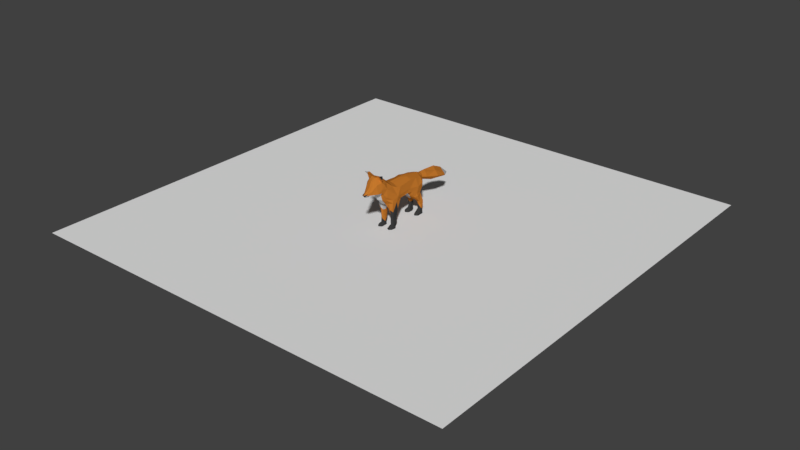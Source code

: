 # Source: Animation1.blend  (saved by Blender 2.79.0; exported with 4.5.12 LTS)
import bpy
from mathutils import Matrix  # noqa: F401  (used for matrix-valued properties, if any)

bpy.ops.wm.read_factory_settings(use_empty=True)
scene = bpy.context.scene
scene.name = 'Scene'

# ---- collections
col_collection_1 = bpy.data.collections.new('Collection 1'); scene.collection.children.link(col_collection_1)

# ---- images (referenced by path relative to the original .blend; pixels are not part of the script)
import os
ASSET_DIR = os.environ.get("B2B_ASSET_DIR", "")  # directory of the original .blend (textures are referenced by path, not embedded)
HERE = os.path.dirname(os.path.abspath(__file__))  # packed textures are extracted next to this script under _unpacked/

def load_image(name, relpath, width, height, colorspace="sRGB"):
    """Load a texture the original file referenced (path relative to the .blend, or extracted next to this script)."""
    p = next((c for c in (os.path.join(HERE, relpath), os.path.join(ASSET_DIR, relpath)) if relpath and os.path.exists(c)), "")
    if p:
        img = bpy.data.images.load(p, check_existing=True)
        img.name = name
    else:  # same state as the original file: an image datablock whose file is absent (Cycles renders it pink)
        img = bpy.data.images.new(name, width, height)
        img.source = "FILE"
        img.filepath = "//" + (relpath or name)
    img.colorspace_settings.name = colorspace
    return img
img_fox_ao = load_image('Fox_AO', 'Fox_AO.png', 1024, 1024, 'sRGB')

# ---- materials (node trees are filled in below, after node groups)
mat_orange__base = bpy.data.materials.new('Orange (base)')
mat_orange__base.alpha_threshold = 0.0
mat_orange__base.roughness = 0.5
mat_white = bpy.data.materials.new('White')
mat_white.alpha_threshold = 0.0
mat_white.roughness = 0.5
mat_black = bpy.data.materials.new('Black')
mat_black.alpha_threshold = 0.0
mat_black.roughness = 0.5

# ---- material node trees
mat_orange__base.use_nodes = True; mat_orange__base.node_tree.nodes.clear()
_N = mat_orange__base.node_tree.nodes; _L = mat_orange__base.node_tree.links
n0 = _N.new('ShaderNodeOutputMaterial'); n0.name = 'Material Output'; n0.location = (300, 300)
n1 = _N.new('ShaderNodeBsdfPrincipled'); n1.name = 'Principled BSDF'; n1.location = (40, 351)
n1.width = 150
n1.subsurface_method = 'BURLEY'
n1.inputs[0].default_value = (0.5277, 0.1781, 0.02439, 1.0)
n1.inputs[2].default_value = 1.0
n1.inputs[3].default_value = 1.45
n1.inputs[9].default_value = (1.0, 1.0, 1.0)
n1.inputs[13].default_value = 0.0
n2 = _N.new('ShaderNodeTexImage'); n2.name = 'Image Texture'; n2.location = (317, 75)
n2.width = 140
n2.image = img_fox_ao
_L.new(n1.outputs[0], n0.inputs[0])
n0.is_active_output = True
mat_white.use_nodes = True; mat_white.node_tree.nodes.clear()
_N = mat_white.node_tree.nodes; _L = mat_white.node_tree.links
n0 = _N.new('ShaderNodeOutputMaterial'); n0.name = 'Material Output'; n0.location = (300, 300)
n1 = _N.new('ShaderNodeBsdfPrincipled'); n1.name = 'Principled BSDF'; n1.location = (40, 351)
n1.width = 150
n1.subsurface_method = 'BURLEY'
n1.inputs[0].default_value = (0.5262, 0.5262, 0.5262, 1.0)
n1.inputs[2].default_value = 1.0
n1.inputs[3].default_value = 1.45
n1.inputs[9].default_value = (1.0, 1.0, 1.0)
n1.inputs[13].default_value = 0.0
n2 = _N.new('ShaderNodeTexImage'); n2.name = 'Image Texture'; n2.location = (317, 75)
n2.width = 140
n2.image = img_fox_ao
_L.new(n1.outputs[0], n0.inputs[0])
n0.is_active_output = True
mat_black.use_nodes = True; mat_black.node_tree.nodes.clear()
_N = mat_black.node_tree.nodes; _L = mat_black.node_tree.links
n0 = _N.new('ShaderNodeOutputMaterial'); n0.name = 'Material Output'; n0.location = (300, 300)
n1 = _N.new('ShaderNodeBsdfPrincipled'); n1.name = 'Principled BSDF'; n1.location = (40, 351)
n1.width = 150
n1.subsurface_method = 'BURLEY'
n1.inputs[0].default_value = (0.04038, 0.04038, 0.04038, 1.0)
n1.inputs[2].default_value = 1.0
n1.inputs[3].default_value = 1.45
n1.inputs[9].default_value = (1.0, 1.0, 1.0)
n1.inputs[13].default_value = 0.0
n2 = _N.new('ShaderNodeTexImage'); n2.name = 'Image Texture'; n2.location = (317, 75)
n2.width = 140
n2.image = img_fox_ao
_L.new(n1.outputs[0], n0.inputs[0])
n0.is_active_output = True

# ---- world
world_world = bpy.data.worlds.new('World'); scene.world = world_world
world_world.color = (0.05088, 0.05088, 0.05088)
world_world.use_sun_shadow = False
world_world.sun_shadow_jitter_overblur = 0.0
world_world.cycles.sampling_method = 'MANUAL'

# ---- meshes
me_plane = bpy.data.meshes.new('Plane')
me_plane.from_pydata([(-1.0, -1.0, 0.0), (1.0, -1.0, 0.0), (-1.0, 1.0, 0.0), (1.0, 1.0, 0.0)], [], [(0, 1, 3, 2)])
me_plane.use_remesh_preserve_volume = False
me_plane.use_remesh_preserve_attributes = False
me_plane.use_mirror_vertex_groups = False
me_plane.update()
me_cube_005 = bpy.data.meshes.new('Cube.005')
me_cube_005.from_pydata([(0.8001, -2.025, 2.164), (0.8341, -1.44, 4.078), (0.7392, 0.5436, 4.093), (0.6139, 2.092, 3.863), (0.4211, 2.608, 2.927), (0.4126, 2.526, 3.67), (0.3608, 3.256, 3.765), (0.3353, 2.793, 3.456), (0.7247, -1.963, 4.343), (0.5437, -2.765, 3.246), (0.577, -2.615, 4.882), (0.8025, 0.09124, 2.924), (0.8897, -1.006, 4.04), (0.7651, -1.269, 1.852), (0.4391, 4.605, 3.531), (0.4836, 4.58, 2.806), (0.5158, 5.855, 2.847), (0.2247, 0.4917, 2.571), (0.3087, 0.5167, 4.316), (0.2307, -2.4, 2.613), (0.3078, 2.268, 2.728), (0.04107, 2.297, 4.073), (0.1926, 2.607, 3.852), (-0.01596, 3.23, 3.003), (0.3484, -1.369, 4.287), (0.2568, -1.077, 2.375), (0.8433, 0.4036, 3.3), (0.836, 2.192, 3.308), (0.4548, 3.252, 3.349), (0.8103, -2.75, 4.395), (0.8891, -0.9354, 3.249), (0.6991, 4.717, 3.031), (0.8493, -2.066, 2.683), (0.3222, -2.093, 2.12), (0.7696, -0.871, 2.812), (0.3528, -1.227, 2.056), (0.7857, 0.8567, 2.445), (0.761, 1.934, 2.363), (0.8094, 0.6914, 2.822), (0.2308, 1.007, 2.09), (0.2047, 1.991, 2.257), (0.7793, 1.037, 2.163), (0.7492, 1.921, 1.454), (0.3645, 1.594, 1.637), (0.7392, 2.391, 1.095), (0.4374, 2.411, 1.079), (0.7216, 2.034, 1.045), (0.4483, 2.022, 0.9949), (0.1453, -3.521, 3.943), (0.5829, -3.92, 5.024), (0.6481, -3.797, 4.151), (0.1311, -3.216, 5.589), (0.3327, -4.39, 4.193), (0.01786, -4.099, 4.025), (0.2297, -3.977, 5.272), (0.2645, -4.208, 4.787), (0.4707, -2.854, 5.221), (0.7863, -3.107, 4.89), (0.7356, -1.888, 1.706), (0.4397, -1.894, 1.43), (0.4339, -1.364, 1.581), (0.7147, -1.84, 1.074), (0.7047, -1.387, 1.076), (0.4417, -1.392, 0.6825), (0.4278, -1.873, 0.3262), (0.7301, -1.828, 0.2853), (0.7178, -1.521, 0.2671), (0.8131, -2.179, 0.0912), (0.4378, -1.516, 0.3361), (0.2956, -2.213, 0.06491), (0.2963, -1.579, 0.1245), (0.5471, -1.986, 0.4064), (0.5977, -2.393, 0.1039), (0.5856, -1.317, 0.4241), (0.5962, -1.439, 0.2017), (0.7804, 2.048, 0.714), (0.432, 1.988, 0.5714), (0.4519, 2.312, 0.4332), (0.7244, 1.881, 0.3115), (0.7284, 2.307, 0.539), (0.7885, 1.664, 0.2164), (0.351, 2.345, 0.1653), (0.3096, 1.61, 0.06866), (0.8137, 1.609, 0.0668), (0.5657, 1.932, 0.628), (0.5531, 1.696, 0.3788), (0.5649, 1.374, 0.09337), (0.5687, 2.425, 0.5114), (0.5623, 2.428, 0.1848), (0.5753, 1.957, 1.021), (0.5767, 2.453, 1.09), (0.8032, 2.272, 0.09791), (0.3023, 2.071, 0.06188), (0.842, -1.687, 0.06247), (0.9548, -1.445, 3.198), (0.8582, -1.507, 2.665), (0.7449, -1.382, 0.6201), (0.1921, -1.717, 2.357), (0.3775, -1.649, 1.625), (0.3345, -1.637, 1.06), (0.3865, -1.668, 0.3997), (0.2818, -1.836, 0.2595), (0.6848, 1.352, 3.982), (0.9283, 1.506, 3.145), (0.8638, 1.339, 2.429), (0.7793, 1.892, 1.716), (0.9046, 1.446, 2.141), (0.731, 2.207, 1.082), (0.7613, 2.134, 0.3302), (0.205, 1.362, 2.348), (0.2017, 1.443, 2.727), (0.224, 1.471, 2.064), (0.3214, 2.114, 1.517), (0.3977, 2.107, 0.5046), (0.3633, 1.711, 0.2571), (0.3959, 2.236, 1.022), (0.3631, 2.395, 1.38), (0.3864, 1.932, 1.325), (0.7814, 2.323, 1.424), (0.5126, 2.315, 2.775), (0.5897, 2.415, 1.407), (0.4564, 2.101, 2.096), (0.4617, 2.09, 2.378), (0.4014, -3.506, 5.648), (0.1931, -3.616, 5.612), (0.3954, -3.158, 5.485), (0.817, -3.503, 5.5), (0.5112, -3.561, 5.778), (0.855, -1.989, 2.997), (0.7594, 2.249, 2.879), (0.7584, -2.74, 3.533), (0.6562, -3.097, 3.856), (0.5031, 5.985, 2.575), (0.7454, -3.383, 4.489), (0.3691, -4.362, 4.465), (0.2121, -4.661, 4.38), (0.768, -3.36, 5.807), (0.7255, -3.384, 5.162), (0.919, -3.495, 5.608), (0.842, -3.704, 5.928), (0.4537, 0.5327, 2.647), (0.4244, 0.03797, 2.902), (0.5163, -0.8902, 2.595), (0.5759, -1.123, 2.085), (0.4745, 0.7947, 2.285), (0.5822, 1.862, 1.408), (0.5797, -1.313, 1.354), (0.5151, -2.215, 2.651), (0.3987, -2.989, 3.209), (0.4056, -3.182, 3.788), (0.5597, -2.114, 1.958), (0.6933, -3.376, 4.113), (0.1851, -4.927, 4.257), (0.5744, -1.933, 1.091), (0.2428, 2.765, 3.748), (0.327, 2.778, 3.531), (-0.8051, -2.023, 2.128), (-0.8037, -1.441, 4.058), (-0.747, 0.6191, 4.132), (-0.6033, 2.144, 3.828), (-0.4137, 2.585, 2.913), (-0.2941, 3.343, 3.684), (-0.7176, -1.965, 4.338), (-0.5869, -2.625, 4.798), (-0.7806, -0.0504, 4.036), (-0.9154, -1.072, 4.064), (-0.7539, -1.283, 1.767), (-0.4295, 4.618, 3.515), (-0.4796, 4.59, 2.809), (-0.3141, 5.769, 3.071), (-0.2904, 5.785, 2.513), (-0.2497, 0.5216, 2.625), (-0.2903, 0.4791, 4.329), (-0.2408, -2.421, 2.585), (-0.324, -1.5, 4.358), (-0.3091, 2.263, 2.736), (-0.2475, 2.185, 4.026), (-0.2436, -2.564, 5.023), (-0.2469, 0.008959, 2.853), (-0.3737, -1.15, 4.288), (-0.2523, -1.07, 2.363), (-0.03119, 4.554, 2.507), (-0.01735, 5.913, 3.326), (-0.9077, 0.2555, 3.328), (-0.9414, -1.854, 3.304), (-0.8397, 2.193, 3.309), (-0.3665, 2.786, 3.531), (-0.8003, -2.856, 4.214), (-0.8262, -2.749, 4.471), (-0.8771, -0.9103, 3.206), (-0.6278, 4.737, 3.113), (-0.5197, 5.877, 2.743), (-0.3282, -2.087, 2.123), (-0.7683, -0.8715, 2.813), (-0.7721, 1.948, 2.38), (-0.8458, 0.6794, 2.813), (-0.2223, 0.9308, 2.124), (-0.1939, 2.001, 2.273), (-0.8025, 0.9922, 2.191), (-0.7556, 1.907, 1.488), (-0.7511, 2.175, 1.722), (-0.4006, 1.927, 1.336), (-0.3674, 2.237, 1.639), (-0.7084, 2.366, 1.11), (-0.4319, 2.418, 1.075), (-0.7278, 2.031, 1.042), (-0.4382, 2.014, 0.9884), (-0.4411, -4.244, 4.549), (-0.008883, 6.913, 2.488), (-0.6513, -3.799, 4.149), (-0.01581, -3.62, 3.899), (-0.09158, -3.301, 5.54), (-0.3095, -4.449, 4.198), (-0.3612, -3.938, 5.269), (-0.2091, -4.949, 4.257), (-0.3189, 2.767, 3.458), (0.003367, -4.856, 4.044), (-0.2557, -4.186, 4.771), (-0.4659, -2.858, 5.216), (-0.8305, -3.101, 4.903), (0.0, 0.6215, 2.745), (-0.01584, 0.8387, 4.351), (0.0, -2.509, 2.586), (-0.0009387, 2.424, 2.742), (-0.01677, 2.628, 3.905), (-0.02071, 3.397, 3.924), (0.0081, -3.224, 3.261), (0.06755, -1.919, 4.618), (0.0003334, -3.386, 3.633), (-0.0006083, -2.819, 5.374), (0.0, -0.2424, 4.407), (0.0, -0.02243, 2.853), (-0.001856, -1.475, 4.418), (0.0, -1.142, 2.393), (-0.009621, 4.817, 3.83), (-0.004635, 5.743, 2.341), (-0.001102, -4.393, 3.935), (0.0, -4.038, 5.295), (0.0, -4.267, 4.782), (-0.7302, -1.877, 1.586), (-0.4141, -1.933, 1.664), (-0.4078, -1.323, 1.787), (-0.7193, -1.812, 0.8161), (-0.6951, -1.419, 0.6626), (-0.438, -1.852, 0.5958), (-0.4241, -1.394, 0.7251), (-0.7018, -1.861, 0.2795), (-0.701, -1.535, 0.2717), (-0.5198, -2.027, 0.3246), (-0.7747, -2.132, 0.1939), (-0.3981, -1.507, 0.3232), (-0.3086, -2.216, 0.07032), (-0.2924, -1.581, 0.1198), (-0.8182, -2.178, 0.06455), (-0.5632, -1.905, 0.7471), (-0.5962, -2.428, 0.1019), (-0.5709, -1.306, 0.55), (-0.5952, -1.458, 0.2032), (-0.7398, 2.094, 0.5481), (-0.4088, 2.35, 0.5012), (-0.7555, 1.981, 0.3226), (-0.7158, 2.287, 0.4658), (-0.7939, 1.661, 0.2199), (-0.3622, 2.331, 0.1623), (-0.3014, 1.592, 0.06574), (-0.7724, 2.281, 0.114), (-0.8176, 1.607, 0.06418), (-0.5706, 1.878, 0.647), (-0.5522, 1.675, 0.4102), (-0.5643, 1.375, 0.09159), (-0.563, 2.402, 0.4361), (-0.5729, 2.474, 0.1813), (-0.5731, 1.97, 1.027), (-0.5741, 2.439, 1.095), (-0.8685, 2.085, 0.07481), (-0.2685, 2.077, 0.07019), (-0.7828, -1.621, 0.115), (-0.93, -1.455, 3.1), (-0.7741, -1.632, 0.8038), (-0.7378, -1.685, 0.3243), (-0.2017, -1.713, 2.345), (0.0, -1.843, 2.435), (-0.3718, -1.649, 1.625), (-0.3906, -1.645, 0.3907), (-0.698, 1.354, 3.993), (-0.9105, 1.448, 2.837), (-0.2852, 1.404, 4.225), (-0.9241, 1.419, 3.399), (-0.8951, 1.335, 2.304), (-0.8301, 1.893, 1.714), (-0.7329, 2.207, 1.082), (-0.2106, 1.362, 2.347), (-0.1952, 1.454, 2.71), (-0.209, 1.471, 2.062), (-0.3117, 1.918, 1.638), (-0.4313, 2.021, 0.5913), (-0.4054, 1.848, 0.3429), (-0.3778, 2.238, 1.012), (-0.3525, 2.382, 1.353), (-0.8445, 2.251, 1.399), (-0.5124, 2.314, 2.776), (-0.5838, 2.362, 1.595), (-0.4563, 2.095, 2.095), (-0.4594, 2.068, 2.384), (-0.3985, -3.495, 5.652), (-0.622, -3.788, 5.066), (-0.08852, -3.643, 5.602), (-0.3921, -3.141, 5.497), (-0.8865, -3.459, 5.599), (-0.806, 0.08099, 2.973), (-0.7961, -2.031, 2.725), (-0.7897, 2.262, 2.938), (-0.4277, 3.179, 3.322), (-0.7218, -3.4, 4.155), (-0.2176, -4.665, 4.384), (-0.778, -3.332, 5.831), (-0.7344, -3.618, 5.865), (-0.7581, -3.403, 5.151), (-0.2398, -3.588, 5.656), (-0.9336, -3.783, 5.966), (-0.5031, 0.05604, 2.934), (-0.5157, -0.8915, 2.596), (-0.5742, -1.059, 2.059), (-0.4796, 0.5019, 2.587), (-0.5688, 1.87, 1.398), (-0.4648, 0.9309, 2.109), (-0.5799, -1.309, 1.434), (-0.5108, -2.208, 2.654), (-0.4902, -2.926, 3.311), (-0.6495, -3.062, 3.838), (-0.5579, -2.074, 1.886), (-0.4574, -3.433, 4.057), (-0.001013, -5.073, 4.276), (-0.2565, -4.179, 4.132), (-0.2531, 2.775, 3.759), (-0.008883, 2.763, 3.394), (-0.008883, 2.815, 3.829)], [], [(18, 3, 21), (154, 6, 225), (21, 5, 22), (129, 4, 7), (155, 7, 28), (28, 15, 31), (94, 8, 29), (147, 9, 148), (148, 131, 149), (140, 11, 141), (141, 34, 142), (26, 12, 30), (225, 14, 234), (234, 16, 182), (15, 235, 132), (23, 15, 7), (18, 12, 2), (227, 10, 8), (131, 151, 149), (119, 4, 129), (24, 1, 12), (24, 8, 1), (29, 133, 131), (31, 16, 14), (29, 131, 130), (94, 130, 128), (28, 14, 6), (154, 28, 6), (27, 5, 3), (103, 3, 102), (0, 147, 150), (143, 25, 142), (37, 103, 104), (36, 140, 144), (122, 129, 37), (39, 110, 109), (40, 111, 109), (104, 41, 106), (39, 145, 144), (116, 90, 45), (40, 112, 111), (121, 116, 40), (106, 42, 105), (118, 46, 107), (117, 89, 145), (112, 45, 115), (90, 107, 115), (10, 57, 29), (182, 16, 208), (132, 235, 208), (229, 125, 56), (52, 216, 53), (135, 52, 134), (155, 154, 5), (5, 154, 22), (216, 236, 53), (135, 238, 332), (48, 210, 228), (54, 238, 55), (19, 281, 97), (21, 221, 18), (25, 231, 141), (10, 227, 229), (24, 230, 232), (17, 231, 220), (4, 335, 7), (51, 229, 211), (18, 221, 230), (22, 336, 224), (226, 222, 19), (225, 336, 154), (143, 13, 146), (35, 98, 97), (59, 153, 150), (60, 99, 98), (59, 71, 153), (63, 100, 99), (96, 146, 62), (66, 74, 73), (71, 69, 72), (100, 68, 101), (71, 67, 65), (68, 74, 70), (73, 68, 63), (84, 114, 85), (79, 88, 87), (85, 114, 86), (113, 81, 114), (86, 83, 80), (85, 80, 78), (84, 78, 75), (77, 88, 81), (45, 87, 77), (79, 90, 44), (46, 75, 107), (89, 75, 46), (84, 47, 76), (47, 113, 76), (83, 86, 82), (67, 72, 69), (61, 96, 62), (13, 61, 62), (95, 32, 0), (30, 12, 94), (64, 101, 69), (99, 64, 59), (97, 59, 33), (97, 233, 25), (35, 97, 25), (70, 101, 68), (37, 105, 118), (104, 38, 36), (26, 102, 2), (38, 103, 26), (108, 91, 79), (107, 79, 44), (20, 110, 223), (91, 80, 83), (112, 47, 117), (111, 43, 39), (40, 110, 20), (76, 113, 114), (115, 77, 113), (114, 81, 92), (112, 117, 43), (105, 42, 118), (121, 118, 120), (120, 44, 90), (122, 37, 121), (122, 20, 119), (56, 137, 57), (124, 237, 54), (51, 124, 125), (123, 126, 127), (49, 137, 124), (127, 138, 139), (50, 49, 52), (30, 95, 34), (55, 134, 49), (151, 133, 50), (16, 132, 208), (95, 128, 32), (128, 9, 32), (130, 131, 9), (26, 11, 38), (26, 34, 11), (129, 155, 27), (127, 136, 125), (137, 136, 138), (138, 136, 139), (123, 127, 124), (60, 146, 63), (35, 146, 60), (145, 46, 42), (41, 145, 42), (144, 17, 39), (36, 144, 41), (13, 142, 34), (141, 142, 25), (140, 141, 17), (210, 52, 53), (150, 61, 58), (150, 58, 0), (48, 151, 210), (33, 147, 19), (226, 149, 48), (19, 148, 226), (153, 65, 61), (286, 159, 284), (277, 157, 165), (186, 312, 215), (184, 162, 157), (327, 328, 310), (188, 162, 187), (323, 309, 195), (183, 164, 158), (320, 193, 309), (183, 165, 164), (190, 170, 168), (225, 167, 161), (234, 169, 167), (168, 235, 181), (168, 23, 312), (165, 172, 164), (164, 172, 158), (163, 174, 162), (160, 300, 311), (157, 179, 165), (162, 174, 157), (313, 188, 187), (169, 190, 167), (309, 189, 183), (329, 184, 310), (167, 186, 161), (159, 287, 284), (327, 156, 330), (277, 166, 156), (322, 180, 241), (325, 196, 323), (285, 194, 288), (311, 303, 194), (292, 196, 291), (293, 197, 291), (197, 302, 303), (324, 196, 325), (298, 273, 301), (294, 197, 293), (202, 302, 197), (288, 199, 198), (299, 205, 199), (272, 201, 324), (290, 273, 297), (331, 209, 313), (219, 163, 188), (218, 177, 163), (169, 208, 191), (182, 208, 169), (170, 208, 235), (191, 208, 170), (318, 213, 306), (305, 213, 318), (307, 229, 218), (305, 219, 313), (314, 212, 214), (334, 186, 159), (186, 215, 160), (334, 159, 224), (160, 223, 175), (314, 238, 217), (238, 213, 217), (281, 173, 280), (292, 220, 171), (221, 176, 286), (231, 180, 178), (177, 227, 174), (179, 230, 172), (171, 231, 178), (335, 160, 215), (224, 336, 334), (222, 226, 173), (332, 214, 216), (21, 224, 176), (336, 225, 334), (282, 241, 280), (326, 243, 166), (254, 240, 330), (283, 241, 282), (254, 248, 244), (279, 242, 278), (283, 250, 245), (257, 247, 256), (279, 253, 249), (253, 255, 249), (249, 248, 246), (246, 254, 242), (250, 257, 256), (250, 256, 245), (267, 296, 295), (271, 261, 270), (268, 264, 296), (296, 263, 259), (266, 269, 262), (262, 268, 260), (260, 267, 258), (259, 271, 270), (275, 274, 265), (204, 270, 273), (273, 261, 203), (272, 258, 267), (267, 206, 272), (264, 269, 266), (251, 253, 276), (247, 278, 243), (166, 278, 239), (174, 232, 179), (244, 282, 240), (240, 280, 192), (233, 280, 180), (283, 252, 250), (247, 276, 279), (221, 286, 172), (194, 289, 288), (195, 288, 198), (284, 183, 158), (285, 195, 309), (172, 284, 158), (265, 260, 261), (290, 261, 258), (175, 110, 292), (274, 262, 260), (206, 298, 201), (201, 293, 196), (197, 292, 291), (259, 297, 295), (263, 296, 275), (200, 299, 289), (298, 202, 294), (200, 302, 301), (203, 301, 273), (194, 303, 302), (175, 303, 300), (317, 218, 219), (237, 306, 213), (331, 212, 209), (318, 211, 307), (304, 308, 317), (305, 318, 317), (209, 207, 305), (287, 309, 183), (277, 189, 193), (214, 332, 314), (217, 207, 314), (313, 187, 329), (190, 312, 186), (186, 311, 185), (185, 285, 287), (315, 318, 307), (317, 315, 307), (315, 319, 316), (308, 319, 315), (304, 318, 316), (241, 326, 322), (205, 324, 199), (198, 324, 325), (171, 323, 196), (198, 325, 323), (166, 321, 322), (178, 321, 320), (178, 323, 171), (210, 333, 331), (242, 330, 239), (239, 330, 156), (236, 333, 53), (212, 216, 214), (192, 327, 330), (210, 329, 228), (226, 329, 328), (173, 328, 327), (23, 335, 215), (18, 102, 3), (94, 12, 1), (21, 3, 5), (28, 7, 15), (94, 1, 8), (147, 32, 9), (148, 9, 131), (8, 10, 29), (140, 38, 11), (141, 11, 34), (26, 2, 12), (31, 15, 132), (225, 6, 14), (234, 14, 16), (15, 181, 235), (23, 181, 15), (18, 24, 12), (24, 227, 8), (29, 57, 133), (94, 29, 130), (28, 31, 14), (154, 155, 28), (27, 155, 5), (103, 27, 3), (0, 32, 147), (13, 34, 95), (143, 35, 25), (33, 19, 97), (37, 129, 103), (36, 38, 140), (122, 119, 129), (39, 17, 110), (40, 122, 121), (104, 36, 41), (39, 43, 145), (116, 120, 90), (40, 116, 112), (121, 120, 116), (106, 41, 42), (118, 42, 46), (117, 47, 89), (112, 116, 45), (90, 44, 107), (107, 46, 47), (46, 89, 47), (47, 115, 107), (115, 45, 90), (10, 56, 57), (10, 229, 56), (49, 124, 54), (229, 51, 125), (57, 137, 133), (52, 152, 216), (135, 152, 52), (55, 49, 54), (4, 20, 223), (135, 55, 238), (54, 237, 238), (124, 51, 211), (227, 24, 232), (19, 222, 281), (110, 17, 220), (25, 233, 231), (24, 18, 230), (48, 228, 226), (17, 141, 231), (4, 223, 335), (22, 154, 336), (22, 224, 21), (33, 59, 150), (95, 0, 58), (35, 60, 98), (146, 13, 62), (95, 58, 61), (60, 63, 99), (100, 63, 68), (96, 66, 73), (61, 65, 96), (59, 64, 71), (96, 73, 146), (71, 64, 69), (67, 93, 65), (101, 70, 69), (66, 93, 74), (71, 72, 67), (68, 73, 74), (70, 74, 93), (84, 76, 114), (75, 78, 108), (79, 91, 88), (78, 80, 108), (113, 77, 81), (114, 92, 82), (86, 114, 82), (85, 86, 80), (84, 85, 78), (77, 87, 88), (92, 81, 91), (81, 88, 91), (45, 90, 87), (79, 87, 90), (89, 84, 75), (84, 89, 47), (47, 115, 113), (82, 92, 83), (92, 91, 83), (69, 70, 93), (93, 67, 69), (96, 65, 66), (13, 95, 61), (64, 100, 101), (99, 100, 64), (98, 99, 59), (97, 98, 59), (97, 281, 233), (66, 65, 93), (118, 107, 44), (37, 106, 105), (37, 104, 106), (104, 103, 38), (26, 103, 102), (18, 2, 102), (75, 108, 79), (107, 75, 79), (91, 108, 80), (112, 115, 47), (111, 112, 43), (109, 111, 39), (40, 109, 110), (115, 45, 77), (43, 117, 145), (121, 37, 118), (120, 118, 44), (119, 20, 4), (122, 40, 20), (56, 125, 137), (151, 50, 52), (133, 137, 49), (123, 137, 126), (127, 126, 138), (124, 127, 125), (50, 133, 49), (30, 94, 95), (152, 135, 332), (52, 49, 134), (55, 135, 134), (95, 94, 128), (128, 130, 9), (26, 30, 34), (131, 133, 151), (31, 132, 16), (129, 7, 155), (103, 129, 27), (127, 139, 136), (137, 125, 136), (123, 124, 137), (126, 137, 138), (35, 143, 146), (145, 89, 46), (41, 144, 145), (144, 140, 17), (13, 143, 142), (146, 73, 63), (210, 151, 52), (150, 153, 61), (152, 332, 216), (33, 150, 147), (149, 151, 48), (226, 148, 149), (19, 147, 148), (153, 71, 65), (23, 7, 335), (286, 176, 159), (277, 184, 157), (334, 225, 161), (176, 224, 159), (311, 186, 160), (312, 190, 168), (184, 187, 162), (188, 163, 162), (323, 320, 309), (320, 321, 193), (183, 189, 165), (190, 191, 170), (225, 234, 167), (234, 182, 169), (168, 170, 235), (168, 181, 23), (165, 179, 172), (163, 177, 174), (331, 313, 329), (312, 23, 215), (157, 174, 179), (313, 219, 188), (169, 191, 190), (329, 187, 184), (167, 190, 186), (334, 161, 186), (159, 186, 185), (159, 185, 287), (277, 310, 184), (327, 310, 156), (277, 193, 166), (322, 321, 180), (280, 173, 192), (285, 311, 194), (323, 195, 198), (311, 300, 303), (292, 171, 196), (324, 201, 196), (298, 204, 273), (294, 202, 197), (202, 301, 302), (288, 289, 199), (299, 290, 205), (272, 206, 201), (298, 297, 204), (290, 203, 273), (273, 204, 297), (297, 206, 290), (206, 272, 205), (290, 206, 205), (219, 218, 163), (218, 229, 177), (305, 207, 213), (307, 211, 229), (305, 317, 219), (333, 236, 216), (314, 207, 212), (213, 207, 217), (314, 332, 238), (238, 237, 213), (306, 124, 211), (174, 227, 232), (281, 222, 173), (292, 110, 220), (221, 21, 176), (231, 233, 180), (177, 229, 227), (179, 232, 230), (171, 220, 231), (335, 223, 160), (172, 230, 221), (322, 326, 166), (330, 240, 192), (254, 244, 240), (239, 278, 242), (283, 245, 241), (279, 246, 242), (256, 247, 243), (326, 256, 243), (248, 255, 251), (279, 249, 246), (279, 276, 253), (251, 252, 283), (257, 276, 247), (249, 255, 248), (246, 248, 254), (250, 252, 257), (257, 252, 276), (267, 268, 296), (295, 296, 259), (271, 265, 261), (268, 269, 264), (265, 274, 260), (264, 275, 296), (262, 269, 268), (260, 268, 267), (259, 263, 271), (271, 263, 265), (263, 275, 265), (204, 259, 270), (273, 270, 261), (205, 290, 258), (272, 205, 258), (267, 295, 206), (295, 297, 206), (274, 275, 266), (275, 264, 266), (276, 252, 251), (251, 255, 253), (247, 279, 278), (166, 243, 278), (166, 239, 156), (310, 277, 156), (189, 277, 165), (248, 251, 283), (244, 248, 283), (244, 283, 282), (240, 282, 280), (233, 281, 280), (241, 180, 280), (203, 290, 299), (194, 200, 289), (195, 285, 288), (284, 287, 183), (172, 286, 284), (261, 260, 258), (290, 203, 261), (175, 223, 110), (274, 266, 262), (206, 297, 298), (201, 294, 293), (196, 293, 291), (197, 175, 292), (259, 204, 297), (201, 298, 294), (289, 299, 199), (202, 298, 301), (200, 194, 302), (299, 200, 301), (203, 299, 301), (160, 175, 300), (175, 197, 303), (317, 307, 218), (237, 124, 306), (331, 333, 212), (318, 306, 211), (304, 316, 308), (209, 212, 207), (287, 285, 309), (313, 209, 305), (328, 329, 310), (193, 189, 309), (185, 311, 285), (315, 316, 318), (317, 308, 315), (317, 318, 304), (316, 319, 308), (241, 245, 326), (205, 272, 324), (198, 199, 324), (166, 193, 321), (178, 180, 321), (178, 320, 323), (245, 256, 326), (210, 53, 333), (242, 254, 330), (212, 333, 216), (192, 173, 327), (210, 331, 329), (226, 228, 329), (173, 226, 328)])
me_cube_005.polygons.foreach_set('material_index', [0, 0, 0, 0, 0, 0, 0, 0, 0, 0, 0, 0, 0, 0, 0, 0, 0, 0, 0, 0, 0, 0, 0, 0, 0, 0, 0, 0, 0, 0, 0, 0, 0, 0, 0, 0, 0, 0, 0, 0, 0, 0, 0, 0, 0, 0, 2, 0, 1, 1, 0, 1, 0, 0, 0, 1, 0, 1, 0, 1, 0, 1, 0, 0, 1, 1, 0, 0, 0, 1, 0, 0, 0, 2, 0, 2, 2, 0, 2, 2, 2, 2, 2, 2, 2, 2, 2, 2, 2, 2, 2, 2, 2, 2, 0, 0, 2, 2, 2, 2, 2, 2, 0, 0, 2, 2, 0, 1, 1, 2, 0, 0, 0, 0, 2, 0, 1, 2, 0, 0, 0, 2, 2, 2, 0, 0, 0, 0, 0, 0, 0, 0, 0, 0, 0, 2, 0, 0, 0, 0, 1, 0, 0, 0, 0, 0, 0, 0, 0, 2, 0, 0, 0, 0, 0, 1, 0, 0, 0, 1, 1, 2, 0, 1, 0, 1, 1, 2, 0, 0, 0, 0, 1, 0, 0, 0, 0, 0, 0, 0, 0, 0, 0, 0, 0, 0, 0, 0, 0, 0, 0, 0, 0, 0, 0, 1, 0, 1, 0, 0, 0, 1, 1, 0, 0, 0, 1, 0, 0, 0, 0, 2, 1, 0, 0, 1, 1, 1, 1, 0, 0, 0, 0, 0, 0, 0, 0, 1, 0, 0, 1, 1, 0, 1, 0, 0, 1, 1, 0, 1, 2, 0, 0, 1, 0, 0, 0, 2, 2, 2, 2, 2, 2, 2, 2, 2, 2, 2, 2, 2, 2, 2, 2, 2, 2, 2, 2, 2, 2, 2, 2, 2, 2, 0, 0, 0, 1, 1, 2, 2, 0, 0, 0, 0, 0, 0, 2, 2, 1, 2, 0, 1, 1, 2, 2, 0, 0, 0, 0, 0, 0, 0, 0, 1, 0, 0, 0, 0, 0, 0, 2, 0, 0, 0, 0, 0, 0, 0, 1, 1, 0, 0, 0, 0, 1, 0, 0, 1, 1, 1, 0, 0, 1, 1, 1, 1, 1, 1, 1, 0, 0, 0, 0, 0, 0, 0, 0, 0, 0, 0, 0, 0, 0, 0, 0, 0, 0, 0, 0, 0, 0, 0, 0, 0, 0, 1, 0, 0, 0, 0, 1, 0, 0, 0, 0, 0, 0, 0, 0, 0, 0, 2, 2, 2, 2, 2, 0, 0, 0, 0, 0, 1, 0, 0, 1, 0, 0, 0, 0, 1, 1, 1, 0, 1, 1, 1, 0, 0, 0, 0, 0, 0, 2, 0, 2, 2, 2, 2, 2, 2, 2, 2, 2, 2, 2, 2, 2, 2, 2, 2, 2, 2, 2, 2, 2, 2, 2, 2, 2, 2, 2, 2, 2, 2, 2, 2, 2, 2, 2, 2, 2, 0, 0, 1, 2, 0, 0, 0, 0, 0, 0, 2, 0, 2, 0, 0, 0, 0, 2, 0, 0, 0, 0, 0, 0, 1, 0, 0, 2, 0, 0, 0, 2, 0, 0, 0, 0, 0, 0, 0, 0, 0, 2, 0, 0, 0, 0, 0, 0, 1, 0, 2, 1, 2, 2, 0, 1, 1, 0, 2, 1, 0, 0, 0, 0, 0, 0, 0, 0, 0, 0, 0, 0, 0, 0, 0, 0, 0, 0, 1, 0, 0, 0, 0, 0, 0, 0, 0, 0, 0, 1, 0, 1, 1, 0, 0, 0, 1, 0, 0, 0, 0, 0, 0, 0, 0, 2, 2, 2, 2, 2, 0, 0, 0, 0, 0, 1, 0, 0, 0, 0, 0, 0, 1, 1, 0, 1, 0, 0, 1, 1, 0, 0, 1, 0, 0, 0, 2, 2, 2, 2, 2, 2, 2, 2, 2, 2, 2, 2, 2, 2, 2, 2, 2, 2, 2, 2, 2, 2, 2, 2, 2, 2, 2, 2, 2, 2, 2, 2, 2, 2, 0, 0, 0, 0, 2, 2, 0, 1, 1, 1, 0, 0, 0, 0, 0, 2, 2, 1, 2, 0, 1, 1, 1, 2, 0, 0, 0, 0, 0, 0, 0, 0, 0, 0, 1, 0, 0, 0, 0, 0, 1, 0, 0, 0, 0, 0, 1, 0, 0, 0, 0, 1, 1, 2, 1, 0, 1, 1, 1, 1, 1])
_uv = me_cube_005.uv_layers.new(name='UVMap')
_uv.uv.foreach_set('vector', [0.1636, 0.8017, 0.1364, 0.7025, 0.1754, 0.6918, 0.223, 0.926, 0.223, 0.958, 0.1969, 0.9602, 0.9901, 0.5304, 0.9901, 0.5672, 0.9791, 0.5517, 0.9517, 0.6478, 0.9337, 0.6229, 0.9517, 0.5921, 0.3667, 0.5603, 0.3714, 0.5616, 0.3763, 0.5914, 0.5278, 0.5608, 0.5455, 0.6506, 0.5249, 0.6577, 0.1368, 0.2284, 0.06315, 0.1955, 0.05994, 0.1452, 0.7412, 0.4513, 0.7536, 0.5007, 0.7404, 0.5118, 0.8279, 0.2278, 0.8323, 0.2712, 0.8166, 0.2643, 0.6432, 0.8622, 0.6777, 0.8418, 0.6784, 0.8662, 0.7616, 0.8369, 0.7438, 0.7774, 0.7649, 0.7744, 0.1303, 0.3466, 0.08293, 0.2566, 0.1334, 0.261, 0.8816, 0.006389, 0.8816, 0.08925, 0.8457, 0.08391, 0.2028, 0.6716, 0.2367, 0.7618, 0.1969, 0.7482, 0.5455, 0.6506, 0.581, 0.7229, 0.5477, 0.7397, 0.5638, 0.5597, 0.5455, 0.6506, 0.53, 0.5298, 0.4653, 0.7024, 0.4247, 0.7923, 0.435, 0.6988, 0.7471, 0.7028, 0.7825, 0.6574, 0.7917, 0.711, 0.5459, 0.7524, 0.561, 0.7711, 0.5333, 0.7631, 0.8679, 0.8985, 0.8485, 0.889, 0.8796, 0.8854, 0.4614, 0.8174, 0.4287, 0.8189, 0.4247, 0.7923, 0.7628, 0.7446, 0.7917, 0.711, 0.7963, 0.7487, 0.05994, 0.1452, 0.05373, 0.1048, 0.09395, 0.123, 0.3897, 0.6862, 0.3952, 0.7597, 0.3578, 0.6767, 0.05994, 0.1452, 0.09395, 0.123, 0.1148, 0.1458, 0.1368, 0.2284, 0.1148, 0.1458, 0.1494, 0.1937, 0.3763, 0.5914, 0.3578, 0.6767, 0.3495, 0.5896, 0.3528, 0.5585, 0.3763, 0.5914, 0.3495, 0.5896, 0.1129, 0.8522, 0.08481, 0.8218, 0.1129, 0.8159, 0.1405, 0.417, 0.09397, 0.4546, 0.08643, 0.4073, 0.6154, 0.7841, 0.5938, 0.8154, 0.5992, 0.7709, 0.8651, 0.7529, 0.8444, 0.735, 0.8612, 0.7172, 0.1901, 0.4443, 0.1405, 0.417, 0.186, 0.4063, 0.0437, 0.8639, 0.02085, 0.8799, 0.02339, 0.8558, 0.3088, 0.9739, 0.3179, 0.9368, 0.3281, 0.9739, 0.02834, 0.5234, 0.06788, 0.4862, 0.06042, 0.5098, 0.09994, 0.5193, 0.06576, 0.5283, 0.06042, 0.5098, 0.186, 0.4063, 0.2027, 0.379, 0.2045, 0.4131, 0.629, 0.5672, 0.6157, 0.6456, 0.6112, 0.551, 0.9581, 0.2062, 0.9723, 0.2214, 0.9633, 0.2232, 0.09994, 0.5193, 0.1033, 0.5674, 0.06576, 0.5283, 0.5049, 0.8775, 0.4954, 0.9263, 0.492, 0.8641, 0.2045, 0.4131, 0.248, 0.4434, 0.2314, 0.4415, 0.2501, 0.4691, 0.2741, 0.4506, 0.2718, 0.4616, 0.1071, 0.9384, 0.1179, 0.9188, 0.1198, 0.9441, 0.1033, 0.5674, 0.1196, 0.5974, 0.1081, 0.5998, 0.4003, 0.9527, 0.4102, 0.9684, 0.3898, 0.9658, 0.02829, 0.154, 0.02819, 0.1225, 0.05994, 0.1452, 0.1969, 0.7482, 0.2367, 0.7618, 0.1975, 0.8302, 0.8931, 0.6913, 0.8561, 0.6862, 0.8931, 0.6241, 0.7426, 0.6288, 0.7691, 0.6077, 0.774, 0.6331, 0.9434, 0.9388, 0.9661, 0.9127, 0.9661, 0.9568, 0.05932, 0.02337, 0.0716, 0.04064, 0.05427, 0.04239, 0.06978, 0.8273, 0.06901, 0.8129, 0.08481, 0.8218, 0.9306, 0.9497, 0.9133, 0.9473, 0.9198, 0.9366, 0.2443, 0.9522, 0.2381, 0.9224, 0.2443, 0.9038, 0.9337, 0.8479, 0.9496, 0.8131, 0.9496, 0.8732, 0.9576, 0.1904, 0.9459, 0.1904, 0.9488, 0.1687, 0.1083, 0.7679, 0.09648, 0.7321, 0.113, 0.7365, 0.839, 0.627, 0.8299, 0.5895, 0.8433, 0.5818, 0.1754, 0.6918, 0.1841, 0.7816, 0.1636, 0.8017, 0.7859, 0.7615, 0.7859, 0.837, 0.7616, 0.8369, 0.7825, 0.6574, 0.7471, 0.7028, 0.7426, 0.6288, 0.4614, 0.8174, 0.484, 0.7512, 0.484, 0.8262, 0.3142, 0.7938, 0.333, 0.7595, 0.333, 0.8005, 0.4247, 0.8564, 0.4543, 0.8858, 0.4327, 0.8916, 0.9625, 0.1277, 0.9534, 0.1559, 0.9476, 0.1242, 0.1636, 0.8017, 0.1841, 0.7816, 0.1841, 0.8445, 0.9198, 0.9366, 0.9014, 0.9349, 0.9107, 0.9261, 0.8163, 0.6913, 0.8234, 0.6298, 0.839, 0.627, 0.1969, 0.9602, 0.2072, 0.9246, 0.223, 0.926, 0.9774, 0.6394, 0.9645, 0.6224, 0.9774, 0.5921, 0.6477, 0.6939, 0.6694, 0.662, 0.682, 0.7077, 0.4976, 0.7687, 0.5067, 0.7471, 0.5107, 0.8035, 0.6509, 0.6623, 0.6622, 0.6267, 0.6694, 0.662, 0.4976, 0.7687, 0.5077, 0.7044, 0.5067, 0.7471, 0.6425, 0.6055, 0.6566, 0.5848, 0.6622, 0.6267, 0.9151, 0.8613, 0.9167, 0.8131, 0.921, 0.8327, 0.9124, 0.884, 0.9023, 0.8855, 0.9014, 0.8705, 0.7586, 0.9464, 0.7586, 0.9765, 0.7385, 0.9719, 0.05143, 0.9605, 0.05177, 0.9709, 0.0386, 0.9545, 0.8261, 0.9488, 0.809, 0.9723, 0.8091, 0.9462, 0.05177, 0.9709, 0.05177, 0.984, 0.03509, 0.9707, 0.9058, 0.5976, 0.9209, 0.5921, 0.9171, 0.6117, 0.9681, 0.4301, 0.9551, 0.4037, 0.9673, 0.4082, 0.8246, 0.8212, 0.813, 0.8446, 0.812, 0.8238, 0.9673, 0.4082, 0.9551, 0.4037, 0.9681, 0.3807, 0.09679, 0.6319, 0.11, 0.6548, 0.07016, 0.6452, 0.9918, 0.06623, 0.9929, 0.08767, 0.9837, 0.08767, 0.9524, 0.02688, 0.9368, 0.03652, 0.9368, 0.02093, 0.9331, 0.1549, 0.9267, 0.1746, 0.9174, 0.1498, 0.9342, 0.2401, 0.941, 0.2572, 0.9271, 0.2571, 0.9453, 0.2042, 0.9453, 0.2377, 0.9342, 0.2401, 0.8246, 0.8212, 0.809, 0.7869, 0.8198, 0.7859, 0.2741, 0.4506, 0.2954, 0.4514, 0.2718, 0.4616, 0.9311, 0.13, 0.9174, 0.1498, 0.9205, 0.1287, 0.1198, 0.8942, 0.1089, 0.9166, 0.1108, 0.8902, 0.09431, 0.6004, 0.09679, 0.6319, 0.08962, 0.6271, 0.9746, 0.7442, 0.9539, 0.7398, 0.9547, 0.719, 0.6994, 0.9499, 0.6988, 0.9314, 0.7192, 0.9232, 0.2719, 0.2031, 0.301, 0.2323, 0.2718, 0.2321, 0.2224, 0.2396, 0.2719, 0.2031, 0.2718, 0.2321, 0.1706, 0.2245, 0.1694, 0.1887, 0.2025, 0.1914, 0.1334, 0.261, 0.08293, 0.2566, 0.1368, 0.2284, 0.9936, 0.7856, 0.985, 0.7818, 0.9936, 0.757, 0.6622, 0.6267, 0.6687, 0.5777, 0.6825, 0.6468, 0.682, 0.7077, 0.6825, 0.6468, 0.7029, 0.6881, 0.8535, 0.1085, 0.8605, 0.1462, 0.8457, 0.1489, 0.6477, 0.6939, 0.682, 0.7077, 0.6419, 0.7159, 0.03509, 0.9707, 0.0386, 0.9545, 0.05177, 0.9709, 0.1901, 0.4443, 0.2314, 0.4415, 0.2501, 0.4691, 0.186, 0.4063, 0.1607, 0.3649, 0.1848, 0.3675, 0.1303, 0.3466, 0.08643, 0.4073, 0.07936, 0.3556, 0.1607, 0.3649, 0.1405, 0.417, 0.1303, 0.3466, 0.3199, 0.4569, 0.3348, 0.4657, 0.3065, 0.468, 0.2718, 0.4616, 0.3065, 0.468, 0.271, 0.4734, 0.8733, 0.3292, 0.9035, 0.2855, 0.8837, 0.3457, 0.3348, 0.4657, 0.3272, 0.4268, 0.3368, 0.4233, 0.1033, 0.5674, 0.09431, 0.6004, 0.09052, 0.5787, 0.8944, 0.05543, 0.9158, 0.03641, 0.9158, 0.08653, 0.09994, 0.5193, 0.06788, 0.4862, 0.1203, 0.4914, 0.08962, 0.6271, 0.09679, 0.6319, 0.07016, 0.6452, 0.1081, 0.5998, 0.1094, 0.6378, 0.09679, 0.6319, 0.07016, 0.6452, 0.11, 0.6548, 0.09194, 0.6596, 0.1033, 0.5674, 0.09052, 0.5787, 0.07091, 0.5568, 0.2314, 0.4415, 0.248, 0.4434, 0.2501, 0.4691, 0.8107, 0.7225, 0.8231, 0.7646, 0.8097, 0.7666, 0.8097, 0.7666, 0.8198, 0.7859, 0.809, 0.7869, 0.8101, 0.7045, 0.8316, 0.7041, 0.8107, 0.7225, 0.9717, 0.2902, 0.9861, 0.3129, 0.9739, 0.3193, 0.00639, 0.1388, 0.01067, 0.1048, 0.02819, 0.1225, 0.1032, 0.7993, 0.09386, 0.7647, 0.1083, 0.7679, 0.7521, 0.6004, 0.76, 0.5777, 0.7691, 0.6077, 0.788, 0.9428, 0.7714, 0.9619, 0.7776, 0.9383, 0.8733, 0.393, 0.9076, 0.3807, 0.9076, 0.4273, 0.1544, 0.9861, 0.1331, 0.9691, 0.1544, 0.9612, 0.07501, 0.07833, 0.01913, 0.0706, 0.0716, 0.04064, 0.1334, 0.261, 0.1706, 0.2245, 0.1611, 0.2651, 0.9652, 0.02455, 0.9777, 0.006389, 0.9777, 0.05328, 0.07759, 0.1052, 0.05373, 0.1048, 0.07501, 0.07833, 0.9411, 0.7729, 0.9264, 0.7623, 0.9411, 0.7041, 0.1706, 0.2245, 0.1494, 0.1937, 0.1694, 0.1887, 0.1494, 0.1937, 0.1327, 0.1443, 0.1694, 0.1887, 0.7751, 0.5087, 0.7754, 0.5387, 0.7536, 0.5007, 0.1303, 0.3466, 0.1542, 0.3266, 0.1607, 0.3649, 0.1303, 0.3466, 0.1611, 0.2651, 0.1542, 0.3266, 0.1006, 0.8775, 0.06978, 0.8273, 0.1129, 0.8522, 0.9057, 0.2265, 0.8904, 0.2403, 0.8802, 0.2083, 0.1659, 0.9485, 0.1411, 0.9155, 0.1591, 0.9173, 0.2718, 0.9877, 0.2574, 0.9815, 0.2718, 0.9632, 0.8801, 0.9435, 0.8866, 0.9352, 0.8866, 0.9564, 0.9207, 0.6656, 0.9105, 0.6537, 0.9171, 0.6117, 0.9209, 0.6913, 0.9105, 0.6537, 0.9207, 0.6656, 0.9331, 0.1049, 0.9205, 0.1287, 0.922, 0.102, 0.5938, 0.5704, 0.6157, 0.6456, 0.605, 0.6483, 0.6112, 0.551, 0.6242, 0.5298, 0.629, 0.5672, 0.0437, 0.8639, 0.02339, 0.8558, 0.04682, 0.8447, 0.877, 0.7704, 0.8612, 0.7172, 0.877, 0.7041, 0.7616, 0.8369, 0.7649, 0.7744, 0.7859, 0.7615, 0.6432, 0.8622, 0.6784, 0.8662, 0.6419, 0.8771, 0.5249, 0.8009, 0.5708, 0.8325, 0.5424, 0.8253, 0.5992, 0.7709, 0.6162, 0.7137, 0.6161, 0.7543, 0.5992, 0.7709, 0.6161, 0.7543, 0.6154, 0.7841, 0.5319, 0.792, 0.561, 0.7711, 0.5249, 0.8009, 0.5776, 0.9368, 0.5776, 0.9722, 0.5567, 0.9659, 0.7986, 0.227, 0.8166, 0.2643, 0.79, 0.2712, 0.839, 0.627, 0.8433, 0.6804, 0.8163, 0.6913, 0.6054, 0.7149, 0.617, 0.6635, 0.6162, 0.7137, 0.6923, 0.2711, 0.6659, 0.3217, 0.662, 0.2701, 0.5313, 0.2404, 0.5906, 0.2271, 0.5968, 0.2499, 0.828, 0.2087, 0.832, 0.1807, 0.8329, 0.2083, 0.5381, 0.2126, 0.5999, 0.1904, 0.5906, 0.2271, 0.279, 0.6367, 0.2863, 0.6891, 0.2574, 0.6335, 0.5969, 0.1397, 0.5999, 0.1904, 0.5792, 0.1368, 0.5938, 0.9523, 0.6222, 0.9232, 0.6222, 0.961, 0.5709, 0.3433, 0.6099, 0.3138, 0.6257, 0.354, 0.3732, 0.7874, 0.3495, 0.8433, 0.3564, 0.7821, 0.5709, 0.3433, 0.5968, 0.2499, 0.6099, 0.3138, 0.8111, 0.08251, 0.8259, 0.006389, 0.8329, 0.08482, 0.7069, 0.4001, 0.6767, 0.481, 0.6842, 0.399, 0.7104, 0.4906, 0.6754, 0.5582, 0.6767, 0.481, 0.7426, 0.1574, 0.7772, 0.08063, 0.7772, 0.1564, 0.7426, 0.1574, 0.7687, 0.2409, 0.736, 0.2472, 0.6419, 0.1162, 0.6913, 0.2117, 0.6529, 0.181, 0.6529, 0.181, 0.6913, 0.2117, 0.6602, 0.2223, 0.6753, 0.01096, 0.6824, 0.08666, 0.6574, 0.05724, 0.6845, 0.9927, 0.6724, 0.9797, 0.6845, 0.9629, 0.6467, 0.09311, 0.6789, 0.1094, 0.6419, 0.1162, 0.6574, 0.05724, 0.6824, 0.08666, 0.6467, 0.09311, 0.5672, 0.104, 0.5969, 0.1397, 0.5792, 0.1368, 0.2222, 0.9118, 0.1969, 0.8573, 0.2222, 0.843, 0.5459, 0.3378, 0.5458, 0.2727, 0.5709, 0.3433, 0.5524, 0.1297, 0.5381, 0.2126, 0.4991, 0.2103, 0.79, 0.09805, 0.828, 0.2087, 0.8072, 0.1784, 0.6292, 0.4534, 0.5926, 0.4145, 0.6279, 0.4018, 0.279, 0.6367, 0.2695, 0.5977, 0.2892, 0.5878, 0.5313, 0.2404, 0.4506, 0.271, 0.4622, 0.2196, 0.8062, 0.32, 0.8258, 0.3025, 0.8223, 0.3393, 0.03795, 0.7575, 0.05316, 0.7606, 0.03249, 0.7901, 0.5581, 0.4247, 0.5368, 0.4627, 0.5233, 0.4256, 0.2945, 0.897, 0.2741, 0.8592, 0.2945, 0.8561, 0.1929, 0.6576, 0.1481, 0.6243, 0.1848, 0.6351, 0.19, 0.6161, 0.2251, 0.6265, 0.1848, 0.6351, 0.7586, 0.8508, 0.7461, 0.8675, 0.7406, 0.8498, 0.04487, 0.6758, 0.05316, 0.7606, 0.03795, 0.7575, 0.7578, 0.9135, 0.7503, 0.9336, 0.7416, 0.9029, 0.216, 0.5869, 0.2251, 0.6265, 0.19, 0.6161, 0.7557, 0.8949, 0.7461, 0.8675, 0.7586, 0.8508, 0.5233, 0.4256, 0.4808, 0.4734, 0.5091, 0.3983, 0.4806, 0.496, 0.4549, 0.4877, 0.4808, 0.4734, 0.9658, 0.841, 0.9743, 0.861, 0.9633, 0.8651, 0.06913, 0.9648, 0.07654, 0.9494, 0.09046, 0.9615, 0.669, 0.8244, 0.686, 0.8034, 0.686, 0.829, 0.729, 0.3649, 0.749, 0.3916, 0.7232, 0.3993, 0.7633, 0.3644, 0.7746, 0.3885, 0.749, 0.3916, 0.275, 0.7629, 0.3015, 0.8378, 0.2574, 0.7804, 0.3015, 0.7595, 0.3015, 0.8378, 0.275, 0.7629, 0.7557, 0.07998, 0.7647, 0.006389, 0.7772, 0.08063, 0.735, 0.07588, 0.7647, 0.006389, 0.7557, 0.07998, 0.0754, 0.8001, 0.07048, 0.7664, 0.08546, 0.796, 0.4281, 0.9398, 0.4247, 0.9171, 0.4485, 0.9056, 0.7692, 0.3414, 0.7916, 0.3658, 0.7633, 0.3644, 0.6177, 0.06631, 0.6184, 0.1113, 0.5672, 0.104, 0.5612, 0.02218, 0.5532, 0.03832, 0.5491, 0.006389, 0.8444, 0.8727, 0.8452, 0.8564, 0.8886, 0.8704, 0.4777, 0.8928, 0.4744, 0.8883, 0.4777, 0.8516, 0.6864, 0.3624, 0.6659, 0.3217, 0.7035, 0.3518, 0.9035, 0.3679, 0.8837, 0.3457, 0.9032, 0.344, 0.08569, 0.6952, 0.09648, 0.7321, 0.07986, 0.7341, 0.09648, 0.7321, 0.07048, 0.7664, 0.07986, 0.7341, 0.8299, 0.5895, 0.809, 0.6231, 0.8185, 0.5777, 0.4782, 0.9619, 0.4613, 0.9123, 0.4782, 0.9056, 0.9324, 0.4597, 0.9324, 0.5475, 0.9219, 0.4988, 0.7207, 0.7322, 0.6988, 0.8039, 0.707, 0.7287, 0.616, 0.9104, 0.5938, 0.8628, 0.616, 0.8303, 0.6789, 0.1094, 0.7073, 0.1657, 0.6913, 0.2117, 0.04708, 0.7928, 0.05623, 0.8319, 0.04105, 0.8277, 0.4543, 0.8858, 0.4777, 0.8516, 0.4744, 0.8883, 0.7035, 0.3518, 0.7025, 0.3644, 0.6864, 0.3624, 0.8234, 0.6298, 0.8163, 0.6913, 0.809, 0.6231, 0.9081, 0.5647, 0.9223, 0.5603, 0.9223, 0.5783, 0.7102, 0.3292, 0.7035, 0.3518, 0.692, 0.3225, 0.7025, 0.3644, 0.7069, 0.4001, 0.6864, 0.3624, 0.4833, 0.6338, 0.5021, 0.6474, 0.4718, 0.6781, 0.928, 0.3204, 0.9217, 0.3679, 0.9163, 0.3005, 0.8666, 0.5828, 0.8571, 0.5242, 0.8691, 0.5094, 0.4963, 0.5561, 0.5021, 0.6474, 0.4833, 0.6338, 0.8666, 0.5828, 0.8691, 0.609, 0.8583, 0.5926, 0.355, 0.2675, 0.3836, 0.2523, 0.3857, 0.2636, 0.4963, 0.5561, 0.5056, 0.5533, 0.5086, 0.5798, 0.5255, 0.8558, 0.5346, 0.8566, 0.5249, 0.8763, 0.9717, 0.3351, 0.9852, 0.3678, 0.9774, 0.3642, 0.05544, 0.9007, 0.05544, 0.9214, 0.04804, 0.9028, 0.9542, 0.3441, 0.9542, 0.3636, 0.9408, 0.356, 0.31, 0.4862, 0.3086, 0.5168, 0.2962, 0.517, 0.819, 0.4331, 0.806, 0.4394, 0.8044, 0.4169, 0.819, 0.4331, 0.8044, 0.4169, 0.8165, 0.407, 0.9532, 0.5746, 0.9659, 0.558, 0.9664, 0.5759, 0.8425, 0.2876, 0.8554, 0.3071, 0.8434, 0.3044, 0.951, 0.5559, 0.9664, 0.5335, 0.9659, 0.558, 0.2039, 0.5052, 0.2335, 0.4907, 0.2368, 0.5122, 0.9717, 0.8778, 0.9717, 0.8995, 0.9624, 0.8784, 0.9471, 0.08639, 0.9285, 0.08122, 0.9471, 0.06623, 0.4095, 0.4953, 0.4276, 0.4842, 0.4252, 0.4989, 0.9519, 0.482, 0.9615, 0.4597, 0.9611, 0.4762, 0.3818, 0.8896, 0.3495, 0.8917, 0.3527, 0.8788, 0.9901, 0.3807, 0.9901, 0.4188, 0.9809, 0.3808, 0.8386, 0.3434, 0.8554, 0.3071, 0.848, 0.3446, 0.3997, 0.9084, 0.4102, 0.9399, 0.3946, 0.9314, 0.9624, 0.8172, 0.9746, 0.8384, 0.9658, 0.841, 0.9918, 0.9456, 0.9789, 0.9288, 0.9918, 0.9127, 0.2845, 0.9504, 0.2574, 0.9482, 0.2583, 0.9125, 0.3539, 0.2776, 0.3857, 0.2636, 0.3799, 0.279, 0.4506, 0.271, 0.3857, 0.2636, 0.4305, 0.2368, 0.6824, 0.08666, 0.7026, 0.08785, 0.6789, 0.1094, 0.4811, 0.567, 0.4833, 0.6338, 0.465, 0.6334, 0.465, 0.6334, 0.4718, 0.6781, 0.4505, 0.6605, 0.7141, 0.8091, 0.7057, 0.8423, 0.6988, 0.8039, 0.4963, 0.5561, 0.503, 0.5394, 0.5056, 0.5533, 0.5346, 0.8566, 0.5385, 0.8453, 0.5439, 0.8585, 0.709, 0.2344, 0.6923, 0.2711, 0.6913, 0.2117, 0.5368, 0.4627, 0.4948, 0.4691, 0.5233, 0.4256, 0.545, 0.3773, 0.5233, 0.4256, 0.5091, 0.3983, 0.6279, 0.4018, 0.5709, 0.3433, 0.6257, 0.354, 0.5581, 0.4247, 0.545, 0.3773, 0.5459, 0.3378, 0.6913, 0.2117, 0.662, 0.2701, 0.6602, 0.2223, 0.4011, 0.517, 0.4095, 0.4953, 0.4229, 0.5122, 0.46, 0.498, 0.4229, 0.5122, 0.4252, 0.4989, 0.9002, 0.1914, 0.8802, 0.142, 0.9046, 0.149, 0.1198, 0.9569, 0.11, 0.9838, 0.1041, 0.9632, 0.2184, 0.5453, 0.2439, 0.5661, 0.2149, 0.5678, 0.9137, 0.7923, 0.8898, 0.7397, 0.9137, 0.7041, 0.2251, 0.6265, 0.1929, 0.6576, 0.1848, 0.6351, 0.2368, 0.5122, 0.2327, 0.5453, 0.2164, 0.52, 0.2335, 0.4907, 0.2039, 0.5052, 0.2167, 0.4862, 0.4993, 0.4865, 0.4806, 0.496, 0.4948, 0.4691, 0.2439, 0.5661, 0.2364, 0.5852, 0.216, 0.5869, 0.8542, 0.3848, 0.8407, 0.4113, 0.8392, 0.375, 0.848, 0.3446, 0.8392, 0.375, 0.8386, 0.3434, 0.8605, 0.4287, 0.8403, 0.4293, 0.8407, 0.4113, 0.2638, 0.8846, 0.2741, 0.8592, 0.2765, 0.8886, 0.8654, 0.2329, 0.8654, 0.2727, 0.8457, 0.2461, 0.09386, 0.7647, 0.08546, 0.796, 0.07048, 0.7664, 0.669, 0.8244, 0.6759, 0.7605, 0.686, 0.8034, 0.8124, 0.5027, 0.8218, 0.4835, 0.8421, 0.4915, 0.08666, 0.9277, 0.06901, 0.906, 0.09431, 0.8902, 0.4281, 0.9398, 0.4485, 0.9056, 0.4485, 0.9518, 0.5608, 0.0793, 0.5783, 0.04576, 0.6177, 0.06631, 0.5926, 0.4145, 0.5459, 0.3378, 0.5709, 0.3433, 0.5313, 0.2404, 0.5458, 0.2727, 0.5217, 0.281, 0.08794, 0.6763, 0.1017, 0.6724, 0.08569, 0.6952, 0.07986, 0.7341, 0.06901, 0.7209, 0.08569, 0.6952, 0.5672, 0.104, 0.5792, 0.1368, 0.5524, 0.1297, 0.8111, 0.08251, 0.832, 0.1807, 0.828, 0.2087, 0.8452, 0.8564, 0.8777, 0.8131, 0.8886, 0.8338, 0.5983, 0.464, 0.5581, 0.4247, 0.5926, 0.4145, 0.8436, 0.5258, 0.8124, 0.5027, 0.8421, 0.4915, 0.7333, 0.3428, 0.7579, 0.3113, 0.7692, 0.3414, 0.8436, 0.5258, 0.8263, 0.5508, 0.8277, 0.5334, 0.7414, 0.3163, 0.7437, 0.2855, 0.7579, 0.3113, 0.7159, 0.8686, 0.7248, 0.8619, 0.7193, 0.8935, 0.8223, 0.3393, 0.8102, 0.3607, 0.8062, 0.32, 0.4102, 0.9082, 0.3983, 0.884, 0.4102, 0.8788, 0.01718, 0.7537, 0.04487, 0.6758, 0.03795, 0.7575, 0.04708, 0.7928, 0.03249, 0.7901, 0.05316, 0.7606, 0.01378, 0.9013, 0.03526, 0.9007, 0.03526, 0.9347, 0.4085, 0.7821, 0.4085, 0.8373, 0.4014, 0.8057, 0.3886, 0.794, 0.3697, 0.8496, 0.3732, 0.7874, 0.04105, 0.8277, 0.03249, 0.7901, 0.04708, 0.7928, 0.6419, 0.8084, 0.6682, 0.7766, 0.669, 0.8244, 0.2962, 0.517, 0.2892, 0.5878, 0.2809, 0.5638, 0.2809, 0.5638, 0.2892, 0.5878, 0.2695, 0.5977, 0.6501, 0.7598, 0.6682, 0.7766, 0.6492, 0.7789, 0.6759, 0.7605, 0.6581, 0.7314, 0.6776, 0.7287, 0.8564, 0.4941, 0.8691, 0.4597, 0.8691, 0.5094, 0.3186, 0.7436, 0.2704, 0.7207, 0.3185, 0.7237, 0.3223, 0.6987, 0.2704, 0.7207, 0.2863, 0.6891, 0.3009, 0.6402, 0.2863, 0.6891, 0.279, 0.6367, 0.1699, 0.8573, 0.151, 0.891, 0.1331, 0.8828, 0.1636, 0.8017, 0.1343, 0.7484, 0.1364, 0.7025, 0.1368, 0.2284, 0.08293, 0.2566, 0.08035, 0.2288, 0.1754, 0.6918, 0.1364, 0.7025, 0.145, 0.6707, 0.5278, 0.5608, 0.53, 0.5298, 0.5455, 0.6506, 0.1368, 0.2284, 0.08035, 0.2288, 0.06315, 0.1955, 0.9204, 0.3941, 0.9389, 0.3807, 0.9389, 0.4409, 0.7404, 0.5118, 0.7536, 0.5007, 0.7754, 0.5387, 0.06315, 0.1955, 0.02829, 0.154, 0.05994, 0.1452, 0.3744, 0.9716, 0.3495, 0.9635, 0.3744, 0.9347, 0.7616, 0.8369, 0.7406, 0.8362, 0.7438, 0.7774, 0.1303, 0.3466, 0.07936, 0.3556, 0.08293, 0.2566, 0.5249, 0.6577, 0.5455, 0.6506, 0.5477, 0.7397, 0.9091, 0.5416, 0.8819, 0.5416, 0.8937, 0.4597, 0.2028, 0.6716, 0.2367, 0.6707, 0.2367, 0.7618, 0.5455, 0.6506, 0.581, 0.648, 0.581, 0.7229, 0.5638, 0.5597, 0.581, 0.648, 0.5455, 0.6506, 0.4653, 0.7024, 0.4614, 0.8174, 0.4247, 0.7923, 0.7628, 0.7446, 0.7471, 0.7028, 0.7917, 0.711, 0.05994, 0.1452, 0.02819, 0.1225, 0.05373, 0.1048, 0.1368, 0.2284, 0.05994, 0.1452, 0.1148, 0.1458, 0.3763, 0.5914, 0.3897, 0.6862, 0.3578, 0.6767, 0.3528, 0.5585, 0.3667, 0.5603, 0.3763, 0.5914, 0.1129, 0.8522, 0.06978, 0.8273, 0.08481, 0.8218, 0.1405, 0.417, 0.1299, 0.4608, 0.09397, 0.4546, 0.6154, 0.7841, 0.617, 0.8175, 0.5938, 0.8154, 0.2224, 0.2396, 0.1611, 0.2651, 0.1706, 0.2245, 0.8651, 0.7529, 0.8505, 0.7575, 0.8444, 0.735, 0.7029, 0.6881, 0.7279, 0.7159, 0.682, 0.7077, 0.1901, 0.4443, 0.1571, 0.4645, 0.1405, 0.417, 0.0437, 0.8639, 0.04682, 0.888, 0.02085, 0.8799, 0.8796, 0.9224, 0.8679, 0.8985, 0.8796, 0.8854, 0.02834, 0.5234, 0.00639, 0.4905, 0.06788, 0.4862, 0.492, 0.8641, 0.5107, 0.8611, 0.5049, 0.8775, 0.186, 0.4063, 0.1848, 0.3675, 0.2027, 0.379, 0.629, 0.5672, 0.6267, 0.6218, 0.6157, 0.6456, 0.9581, 0.2062, 0.9726, 0.2042, 0.9723, 0.2214, 0.09994, 0.5193, 0.1203, 0.5779, 0.1033, 0.5674, 0.5049, 0.8775, 0.508, 0.9263, 0.4954, 0.9263, 0.5567, 0.8741, 0.5764, 0.8453, 0.5764, 0.924, 0.2501, 0.4691, 0.248, 0.4434, 0.2741, 0.4506, 0.1071, 0.9384, 0.1089, 0.9166, 0.1179, 0.9188, 0.1033, 0.5674, 0.1203, 0.5779, 0.1196, 0.5974, 0.4003, 0.9527, 0.4098, 0.9574, 0.4102, 0.9684, 0.4102, 0.9684, 0.4097, 0.9794, 0.3933, 0.9794, 0.684, 0.924, 0.6801, 0.9147, 0.684, 0.9064, 0.3933, 0.9794, 0.3898, 0.9658, 0.4102, 0.9684, 0.3898, 0.9658, 0.3927, 0.9545, 0.4003, 0.9527, 0.02829, 0.154, 0.00639, 0.1388, 0.02819, 0.1225, 0.7825, 0.6574, 0.7426, 0.6288, 0.774, 0.6331, 0.8733, 0.393, 0.9076, 0.4273, 0.8776, 0.4205, 0.7426, 0.6288, 0.7521, 0.6004, 0.7691, 0.6077, 0.02819, 0.1225, 0.01067, 0.1048, 0.05373, 0.1048, 0.543, 0.9392, 0.543, 0.975, 0.5249, 0.9722, 0.05932, 0.02337, 0.06714, 0.006389, 0.0716, 0.04064, 0.9465, 0.6606, 0.9598, 0.6882, 0.9337, 0.6882, 0.8485, 0.889, 0.8635, 0.9104, 0.8444, 0.9191, 0.113, 0.6975, 0.113, 0.7365, 0.09648, 0.7321, 0.1083, 0.7679, 0.09386, 0.7647, 0.09648, 0.7321, 0.9625, 0.1022, 0.9625, 0.1277, 0.9476, 0.1242, 0.7471, 0.7028, 0.7628, 0.7446, 0.7406, 0.7336, 0.839, 0.627, 0.8234, 0.6298, 0.8299, 0.5895, 0.3265, 0.8541, 0.3142, 0.7938, 0.333, 0.8005, 0.8457, 0.1489, 0.8605, 0.1462, 0.8674, 0.2201, 0.4614, 0.8174, 0.4653, 0.7024, 0.484, 0.7512, 0.3234, 0.7467, 0.3185, 0.7237, 0.3223, 0.6987, 0.6419, 0.8771, 0.6784, 0.8662, 0.6784, 0.8936, 0.4247, 0.8564, 0.4508, 0.839, 0.4543, 0.8858, 0.9198, 0.9366, 0.9133, 0.9473, 0.9014, 0.9349, 0.9198, 0.9366, 0.9107, 0.9261, 0.9306, 0.9127, 0.4968, 0.8144, 0.4976, 0.7687, 0.5107, 0.8035, 0.1706, 0.2245, 0.2025, 0.1914, 0.2315, 0.2, 0.6477, 0.6939, 0.6509, 0.6623, 0.6694, 0.662, 0.235, 0.8735, 0.2443, 0.843, 0.2443, 0.891, 0.1706, 0.2245, 0.2315, 0.2, 0.2719, 0.2031, 0.6509, 0.6623, 0.6425, 0.6055, 0.6622, 0.6267, 0.6566, 0.5848, 0.6425, 0.6055, 0.6463, 0.5824, 0.9151, 0.8613, 0.9124, 0.884, 0.9014, 0.8705, 0.2719, 0.2031, 0.3223, 0.2038, 0.301, 0.2323, 0.4976, 0.7687, 0.4976, 0.6988, 0.5077, 0.7044, 0.9151, 0.8613, 0.9014, 0.8705, 0.9167, 0.8131, 0.4247, 0.9648, 0.4363, 0.9645, 0.4363, 0.9894, 0.3348, 0.1813, 0.3368, 0.2127, 0.3223, 0.2038, 0.9753, 0.1176, 0.9855, 0.102, 0.9855, 0.1428, 0.9124, 0.884, 0.921, 0.8999, 0.9023, 0.8855, 0.8261, 0.9488, 0.8261, 0.981, 0.809, 0.9723, 0.938, 0.7857, 0.938, 0.8002, 0.9264, 0.7889, 0.9931, 0.9892, 0.9789, 0.9757, 0.9931, 0.9584, 0.9681, 0.4301, 0.9595, 0.4303, 0.9551, 0.4037, 0.2954, 0.4514, 0.321, 0.4408, 0.3199, 0.4569, 0.8246, 0.8212, 0.8316, 0.8489, 0.813, 0.8446, 0.9368, 0.02093, 0.9368, 0.03652, 0.9285, 0.007045, 0.9246, 0.2312, 0.9342, 0.2401, 0.9271, 0.2571, 0.07016, 0.6452, 0.09194, 0.6596, 0.06263, 0.6564, 0.9681, 0.3807, 0.9551, 0.4037, 0.9516, 0.3909, 0.9524, 0.02688, 0.9525, 0.05345, 0.9368, 0.03652, 0.9525, 0.006389, 0.9524, 0.02688, 0.9368, 0.02093, 0.9342, 0.2401, 0.9453, 0.2377, 0.941, 0.2572, 0.1834, 0.9903, 0.1672, 0.9827, 0.1834, 0.9612, 0.1672, 0.9827, 0.1672, 0.9707, 0.1834, 0.9612, 0.9633, 0.2232, 0.9723, 0.2214, 0.9726, 0.2555, 0.8246, 0.8212, 0.812, 0.8238, 0.809, 0.7869, 0.9311, 0.13, 0.9331, 0.1549, 0.9174, 0.1498, 0.1198, 0.8942, 0.1179, 0.9188, 0.1089, 0.9166, 0.09431, 0.6004, 0.1081, 0.5998, 0.09679, 0.6319, 0.9547, 0.719, 0.9746, 0.7041, 0.9746, 0.7442, 0.6674, 0.9501, 0.6419, 0.9371, 0.6674, 0.9064, 0.3368, 0.924, 0.3088, 0.8944, 0.3368, 0.8788, 0.7192, 0.9689, 0.6994, 0.9499, 0.7192, 0.9232, 0.301, 0.2323, 0.3223, 0.2038, 0.3234, 0.2234, 0.2224, 0.2396, 0.1706, 0.2245, 0.2719, 0.2031, 0.7334, 0.5514, 0.7334, 0.5636, 0.7232, 0.5539, 0.6622, 0.6267, 0.6566, 0.5848, 0.6687, 0.5777, 0.6694, 0.662, 0.6622, 0.6267, 0.6825, 0.6468, 0.682, 0.7077, 0.6694, 0.662, 0.6825, 0.6468, 0.8535, 0.1085, 0.8674, 0.102, 0.8605, 0.1462, 0.3234, 0.2234, 0.3223, 0.2038, 0.3368, 0.2127, 0.2501, 0.4691, 0.2718, 0.4616, 0.271, 0.4734, 0.1901, 0.4443, 0.2045, 0.4131, 0.2314, 0.4415, 0.1901, 0.4443, 0.186, 0.4063, 0.2045, 0.4131, 0.186, 0.4063, 0.1405, 0.417, 0.1607, 0.3649, 0.1303, 0.3466, 0.1405, 0.417, 0.08643, 0.4073, 0.1636, 0.8017, 0.1331, 0.7977, 0.1343, 0.7484, 0.2954, 0.4514, 0.3199, 0.4569, 0.3065, 0.468, 0.2718, 0.4616, 0.2954, 0.4514, 0.3065, 0.468, 0.3348, 0.4657, 0.3199, 0.4569, 0.3272, 0.4268, 0.1033, 0.5674, 0.1081, 0.5998, 0.09431, 0.6004, 0.8944, 0.05543, 0.9024, 0.006389, 0.9158, 0.03641, 0.06042, 0.5098, 0.06576, 0.5283, 0.02834, 0.5234, 0.09994, 0.5193, 0.06042, 0.5098, 0.06788, 0.4862, 0.1081, 0.5998, 0.1196, 0.5974, 0.1094, 0.6378, 0.6267, 0.6218, 0.629, 0.6507, 0.6157, 0.6456, 0.8107, 0.7225, 0.8316, 0.7041, 0.8231, 0.7646, 0.8097, 0.7666, 0.8231, 0.7646, 0.8198, 0.7859, 0.8679, 0.8985, 0.8635, 0.9104, 0.8485, 0.889, 0.9717, 0.2902, 0.9861, 0.2775, 0.9861, 0.3129, 0.774, 0.6331, 0.7691, 0.6077, 0.7963, 0.6064, 0.561, 0.7711, 0.5708, 0.7932, 0.5708, 0.8325, 0.05373, 0.1048, 0.01067, 0.1048, 0.01913, 0.0706, 0.788, 0.9428, 0.788, 0.9787, 0.7714, 0.9619, 0.9722, 0.757, 0.9621, 0.7803, 0.9539, 0.7762, 0.9118, 0.2042, 0.9057, 0.2265, 0.8802, 0.2083, 0.07501, 0.07833, 0.05373, 0.1048, 0.01913, 0.0706, 0.1334, 0.261, 0.1368, 0.2284, 0.1706, 0.2245, 0.9365, 0.8664, 0.9337, 0.8479, 0.9496, 0.8732, 0.0716, 0.04064, 0.01913, 0.0706, 0.05427, 0.04239, 0.9862, 0.4597, 0.9862, 0.4966, 0.9742, 0.4784, 0.1706, 0.2245, 0.1368, 0.2284, 0.1494, 0.1937, 0.7754, 0.4502, 0.7751, 0.5087, 0.7536, 0.5007, 0.1303, 0.3466, 0.1334, 0.261, 0.1611, 0.2651, 0.09395, 0.123, 0.05373, 0.1048, 0.07759, 0.1052, 0.3897, 0.6862, 0.4119, 0.7694, 0.3952, 0.7597, 0.4119, 0.5298, 0.3714, 0.5616, 0.3667, 0.5603, 0.1405, 0.417, 0.1571, 0.4645, 0.1299, 0.4608, 0.9057, 0.2265, 0.9118, 0.2506, 0.8904, 0.2403, 0.1659, 0.9485, 0.1331, 0.9485, 0.1411, 0.9155, 0.8819, 0.5648, 0.893, 0.5543, 0.893, 0.6008, 0.9621, 0.7803, 0.9722, 0.8002, 0.9539, 0.7762, 0.8505, 0.7575, 0.8651, 0.7529, 0.8659, 0.8003, 0.9331, 0.1049, 0.9311, 0.13, 0.9205, 0.1287, 0.5938, 0.5704, 0.6112, 0.551, 0.6157, 0.6456, 0.02339, 0.8558, 0.02085, 0.8799, 0.00639, 0.8765, 0.877, 0.7704, 0.8651, 0.7529, 0.8612, 0.7172, 0.9105, 0.6537, 0.9058, 0.5976, 0.9171, 0.6117, 0.5249, 0.8009, 0.561, 0.7711, 0.5708, 0.8325, 0.5992, 0.7709, 0.6054, 0.7149, 0.6162, 0.7137, 0.9058, 0.5793, 0.9081, 0.5647, 0.9223, 0.5783, 0.4968, 0.8144, 0.5107, 0.8035, 0.5107, 0.8483, 0.5333, 0.7631, 0.561, 0.7711, 0.5319, 0.792, 0.7986, 0.227, 0.8279, 0.2278, 0.8166, 0.2643, 0.7232, 0.46, 0.7412, 0.4513, 0.7404, 0.5118, 0.6054, 0.7149, 0.6018, 0.6715, 0.617, 0.6635, 0.1699, 0.8573, 0.1699, 0.9027, 0.151, 0.891, 0.6923, 0.2711, 0.692, 0.3225, 0.6659, 0.3217, 0.5313, 0.2404, 0.5381, 0.2126, 0.5906, 0.2271, 0.6864, 0.3624, 0.7069, 0.4001, 0.6842, 0.399, 0.692, 0.3225, 0.7035, 0.3518, 0.6659, 0.3217, 0.8777, 0.8131, 0.8452, 0.8564, 0.8467, 0.8198, 0.832, 0.1807, 0.8111, 0.08251, 0.8329, 0.08482, 0.5381, 0.2126, 0.5792, 0.1368, 0.5999, 0.1904, 0.6519, 0.006389, 0.6753, 0.01096, 0.6574, 0.05724, 0.03249, 0.7901, 0.02526, 0.8253, 0.00639, 0.8222, 0.3732, 0.7874, 0.3697, 0.8496, 0.3495, 0.8433, 0.5709, 0.3433, 0.5458, 0.2727, 0.5968, 0.2499, 0.7232, 0.1494, 0.735, 0.07588, 0.7557, 0.07998, 0.7069, 0.4001, 0.7104, 0.4906, 0.6767, 0.481, 0.7104, 0.4906, 0.7001, 0.5649, 0.6754, 0.5582, 0.7426, 0.1574, 0.7557, 0.07998, 0.7772, 0.08063, 0.7426, 0.1574, 0.7772, 0.1564, 0.7687, 0.2409, 0.6419, 0.1162, 0.6789, 0.1094, 0.6913, 0.2117, 0.6753, 0.01096, 0.7015, 0.01279, 0.6824, 0.08666, 0.9891, 0.6892, 0.9726, 0.6892, 0.9798, 0.6606, 0.736, 0.2472, 0.7687, 0.2409, 0.7396, 0.2727, 0.6467, 0.09311, 0.6824, 0.08666, 0.6789, 0.1094, 0.5672, 0.104, 0.6184, 0.1113, 0.5969, 0.1397, 0.7714, 0.8597, 0.792, 0.8498, 0.792, 0.9256, 0.5524, 0.1297, 0.5792, 0.1368, 0.5381, 0.2126, 0.79, 0.09805, 0.8111, 0.08251, 0.828, 0.2087, 0.8148, 0.2142, 0.8072, 0.1784, 0.828, 0.2087, 0.8886, 0.8704, 0.8452, 0.8564, 0.8886, 0.8338, 0.6292, 0.4534, 0.5983, 0.464, 0.5926, 0.4145, 0.5313, 0.2404, 0.4991, 0.2103, 0.5381, 0.2126, 0.279, 0.6367, 0.2574, 0.6335, 0.2695, 0.5977, 0.5313, 0.2404, 0.5217, 0.281, 0.4506, 0.271, 0.8062, 0.32, 0.8072, 0.2855, 0.8258, 0.3025, 0.4718, 0.6781, 0.4247, 0.686, 0.4505, 0.6605, 0.5581, 0.4247, 0.5762, 0.4738, 0.5368, 0.4627, 0.03526, 0.9347, 0.00639, 0.9417, 0.01378, 0.9013, 0.2945, 0.897, 0.2765, 0.8886, 0.2741, 0.8592, 0.1929, 0.6576, 0.1331, 0.6579, 0.1481, 0.6243, 0.04487, 0.6758, 0.05623, 0.6724, 0.05316, 0.7606, 0.7578, 0.9135, 0.7586, 0.932, 0.7503, 0.9336, 0.216, 0.5869, 0.2364, 0.5852, 0.2251, 0.6265, 0.7557, 0.8949, 0.7416, 0.9029, 0.7461, 0.8675, 0.5233, 0.4256, 0.4948, 0.4691, 0.4808, 0.4734, 0.4806, 0.496, 0.46, 0.498, 0.4549, 0.4877, 0.9658, 0.841, 0.9746, 0.8384, 0.9743, 0.861, 0.2439, 0.5661, 0.2327, 0.5453, 0.2446, 0.5484, 0.06913, 0.9648, 0.06901, 0.9545, 0.07654, 0.9494, 0.07654, 0.9494, 0.08489, 0.9502, 0.09046, 0.9615, 0.09046, 0.9615, 0.08867, 0.976, 0.06913, 0.9648, 0.7914, 0.5082, 0.7882, 0.4994, 0.7914, 0.4899, 0.06913, 0.9648, 0.08867, 0.976, 0.07126, 0.976, 0.729, 0.3649, 0.7633, 0.3644, 0.749, 0.3916, 0.7633, 0.3644, 0.7916, 0.3658, 0.7746, 0.3885, 0.8674, 0.9352, 0.8674, 0.9742, 0.8444, 0.9375, 0.8421, 0.4915, 0.8218, 0.4835, 0.8436, 0.4597, 0.6177, 0.06631, 0.6292, 0.08892, 0.6184, 0.1113, 0.6682, 0.7766, 0.6501, 0.7598, 0.6581, 0.7314, 0.5612, 0.02218, 0.5783, 0.04576, 0.5532, 0.03832, 0.07048, 0.7664, 0.06901, 0.7209, 0.07986, 0.7341, 0.08569, 0.6952, 0.1017, 0.6724, 0.09648, 0.7321, 0.09648, 0.7321, 0.09386, 0.7647, 0.07048, 0.7664, 0.9459, 0.102, 0.9625, 0.1022, 0.9476, 0.1242, 0.6824, 0.08666, 0.7104, 0.05782, 0.7026, 0.08785, 0.8299, 0.5895, 0.8234, 0.6298, 0.809, 0.6231, 0.9046, 0.149, 0.8802, 0.142, 0.9046, 0.102, 0.709, 0.2344, 0.7102, 0.3292, 0.692, 0.3225, 0.7207, 0.7322, 0.7141, 0.8091, 0.6988, 0.8039, 0.7746, 0.3885, 0.7916, 0.3658, 0.7916, 0.4374, 0.6789, 0.1094, 0.7026, 0.08785, 0.7073, 0.1657, 0.51, 0.9772, 0.492, 0.9772, 0.5066, 0.9391, 0.4543, 0.8858, 0.4508, 0.839, 0.4777, 0.8516, 0.6913, 0.2117, 0.7073, 0.1657, 0.709, 0.2344, 0.928, 0.2775, 0.928, 0.3204, 0.9163, 0.3005, 0.8691, 0.5094, 0.8571, 0.5242, 0.8564, 0.4941, 0.8666, 0.5828, 0.8583, 0.5926, 0.8571, 0.5242, 0.4305, 0.2368, 0.3857, 0.2636, 0.3836, 0.2523, 0.4963, 0.5561, 0.5086, 0.5798, 0.5021, 0.6474, 0.355, 0.2675, 0.3495, 0.2573, 0.3836, 0.2523, 0.5249, 0.8763, 0.5346, 0.8566, 0.5374, 0.8791, 0.5439, 0.9264, 0.5249, 0.8763, 0.5374, 0.8791, 0.9589, 0.3023, 0.9589, 0.3313, 0.9408, 0.3185, 0.7914, 0.4502, 0.7914, 0.4771, 0.7882, 0.4602, 0.9717, 0.3351, 0.9852, 0.3321, 0.9852, 0.3678, 0.4635, 0.5298, 0.503, 0.5394, 0.4963, 0.5561, 0.5255, 0.8558, 0.5385, 0.8453, 0.5346, 0.8566, 0.9014, 0.9783, 0.9157, 0.9625, 0.9157, 0.9915, 0.31, 0.4862, 0.3234, 0.4945, 0.3086, 0.5168, 0.819, 0.4331, 0.8258, 0.4469, 0.806, 0.4394, 0.2846, 0.9783, 0.2954, 0.9632, 0.2954, 0.9898, 0.9532, 0.5746, 0.951, 0.5559, 0.9659, 0.558, 0.2164, 0.52, 0.2039, 0.5052, 0.2368, 0.5122, 0.8425, 0.2876, 0.8605, 0.2855, 0.8554, 0.3071, 0.951, 0.5559, 0.9452, 0.5304, 0.9664, 0.5335, 0.9709, 0.08725, 0.9599, 0.08061, 0.9709, 0.06623, 0.1859, 0.4889, 0.2167, 0.4862, 0.2039, 0.5052, 0.6596, 0.9629, 0.6596, 0.987, 0.6419, 0.9654, 0.4095, 0.4953, 0.4099, 0.4751, 0.4276, 0.4842, 0.9519, 0.482, 0.9452, 0.4612, 0.9615, 0.4597, 0.00639, 0.9825, 0.009082, 0.967, 0.02231, 0.9866, 0.009082, 0.967, 0.02231, 0.9545, 0.02231, 0.9866, 0.9615, 0.5176, 0.9519, 0.482, 0.9611, 0.4762, 0.8386, 0.3434, 0.8434, 0.3044, 0.8554, 0.3071, 0.4549, 0.4877, 0.46, 0.498, 0.4252, 0.4989, 0.3997, 0.9084, 0.4102, 0.9082, 0.4102, 0.9399, 0.9624, 0.8172, 0.9746, 0.8131, 0.9746, 0.8384, 0.2164, 0.52, 0.2327, 0.5453, 0.2184, 0.5453, 0.3495, 0.8917, 0.3818, 0.8896, 0.3542, 0.9219, 0.3818, 0.8896, 0.3818, 0.9206, 0.3542, 0.9219, 0.2583, 0.9125, 0.2845, 0.9097, 0.2845, 0.9504, 0.989, 0.188, 0.9753, 0.1703, 0.989, 0.1555, 0.3539, 0.2776, 0.355, 0.2675, 0.3857, 0.2636, 0.4506, 0.271, 0.3799, 0.279, 0.3857, 0.2636, 0.4506, 0.271, 0.4305, 0.2368, 0.4622, 0.2196, 0.4991, 0.2103, 0.5313, 0.2404, 0.4622, 0.2196, 0.5458, 0.2727, 0.5313, 0.2404, 0.5968, 0.2499, 0.9589, 0.3023, 0.9408, 0.3185, 0.9506, 0.2775, 0.4811, 0.567, 0.4729, 0.5483, 0.4963, 0.5561, 0.4811, 0.567, 0.4963, 0.5561, 0.4833, 0.6338, 0.465, 0.6334, 0.4833, 0.6338, 0.4718, 0.6781, 0.7141, 0.8091, 0.7207, 0.8491, 0.7057, 0.8423, 0.5021, 0.6474, 0.5122, 0.686, 0.4718, 0.6781, 0.4641, 0.5075, 0.46, 0.498, 0.4806, 0.496, 0.5368, 0.4627, 0.4993, 0.4865, 0.4948, 0.4691, 0.545, 0.3773, 0.5581, 0.4247, 0.5233, 0.4256, 0.6279, 0.4018, 0.5926, 0.4145, 0.5709, 0.3433, 0.6913, 0.2117, 0.6923, 0.2711, 0.662, 0.2701, 0.4229, 0.5122, 0.4095, 0.4953, 0.4252, 0.4989, 0.46, 0.498, 0.4641, 0.5075, 0.4229, 0.5122, 0.9032, 0.344, 0.8837, 0.3457, 0.9035, 0.2855, 0.1198, 0.9569, 0.1198, 0.9875, 0.11, 0.9838, 0.2184, 0.5453, 0.2327, 0.5453, 0.2439, 0.5661, 0.2149, 0.5678, 0.216, 0.5869, 0.19, 0.6161, 0.1481, 0.6243, 0.19, 0.6161, 0.1848, 0.6351, 0.2251, 0.6265, 0.2446, 0.6546, 0.1929, 0.6576, 0.2368, 0.5122, 0.2446, 0.5484, 0.2327, 0.5453, 0.2149, 0.5678, 0.2439, 0.5661, 0.216, 0.5869, 0.4948, 0.4691, 0.4806, 0.496, 0.4808, 0.4734, 0.7557, 0.8949, 0.7578, 0.9135, 0.7416, 0.9029, 0.8542, 0.3848, 0.8605, 0.4287, 0.8407, 0.4113, 0.8576, 0.3631, 0.8542, 0.3848, 0.8392, 0.375, 0.848, 0.3446, 0.8576, 0.3631, 0.8392, 0.375, 0.953, 0.9696, 0.953, 0.9936, 0.9434, 0.9873, 0.2638, 0.8846, 0.2574, 0.8506, 0.2741, 0.8592, 0.7333, 0.3428, 0.7692, 0.3414, 0.7633, 0.3644, 0.09386, 0.7647, 0.1032, 0.7993, 0.08546, 0.796, 0.669, 0.8244, 0.6682, 0.7766, 0.6759, 0.7605, 0.8124, 0.5027, 0.8044, 0.4956, 0.8218, 0.4835, 0.7159, 0.8686, 0.7193, 0.8935, 0.6988, 0.895, 0.5608, 0.0793, 0.5532, 0.03832, 0.5783, 0.04576, 0.5926, 0.4145, 0.5581, 0.4247, 0.5459, 0.3378, 0.5672, 0.104, 0.5608, 0.0793, 0.6177, 0.06631, 0.2863, 0.6891, 0.2704, 0.7207, 0.2574, 0.6335, 0.5217, 0.281, 0.5458, 0.2727, 0.5459, 0.3378, 0.5983, 0.464, 0.5762, 0.4738, 0.5581, 0.4247, 0.8436, 0.5258, 0.8277, 0.5334, 0.8124, 0.5027, 0.7333, 0.3428, 0.7414, 0.3163, 0.7579, 0.3113, 0.09431, 0.8902, 0.09431, 0.9366, 0.08666, 0.9277, 0.7193, 0.8935, 0.7248, 0.9104, 0.6988, 0.895, 0.8223, 0.3393, 0.8165, 0.407, 0.8102, 0.3607, 0.4102, 0.9082, 0.3997, 0.9084, 0.3983, 0.884, 0.01718, 0.7537, 0.03331, 0.675, 0.04487, 0.6758, 0.8252, 0.8617, 0.8252, 0.9334, 0.809, 0.92, 0.3886, 0.794, 0.3886, 0.866, 0.3697, 0.8496, 0.04105, 0.8277, 0.02526, 0.8253, 0.03249, 0.7901, 0.8165, 0.407, 0.8044, 0.4169, 0.8102, 0.3607, 0.6419, 0.8084, 0.6492, 0.7789, 0.6682, 0.7766, 0.2962, 0.517, 0.3086, 0.5168, 0.2892, 0.5878, 0.6759, 0.7605, 0.6682, 0.7766, 0.6581, 0.7314, 0.2967, 0.6054, 0.3009, 0.6402, 0.279, 0.6367, 0.3186, 0.7436, 0.2864, 0.7433, 0.2704, 0.7207, 0.3223, 0.6987, 0.3185, 0.7237, 0.2704, 0.7207, 0.3009, 0.6402, 0.3223, 0.6987, 0.2863, 0.6891])
me_cube_005.materials.append(mat_orange__base)
me_cube_005.materials.append(mat_white)
me_cube_005.materials.append(mat_black)
me_cube_005.use_remesh_preserve_volume = False
me_cube_005.use_remesh_preserve_attributes = False
me_cube_005.use_mirror_vertex_groups = False
me_cube_005.update()
arm_armature = bpy.data.armatures.new('Armature')  # bones are not reproduced

# ---- objects
ob_plane = bpy.data.objects.new('Plane', me_plane)
ob_fox_armature = bpy.data.objects.new('fox_armature', arm_armature)
ob_fox_mesh = bpy.data.objects.new('fox_mesh', me_cube_005)

# ---- transforms, parenting, visibility, modifiers, constraints
ob_plane.location = (0.0, 0.0, 0.0)
ob_plane.scale = (22.24, 22.24, 22.24)
ob_plane.lineart.crease_threshold = 0.0
ob_fox_armature.location = (0.0, 0.0, -0.1598)
ob_fox_armature.lineart.crease_threshold = 0.0
ob_fox_mesh.parent = ob_fox_armature
ob_fox_mesh.location = (0.08508, -0.059, 0.103)
ob_fox_mesh.lineart.crease_threshold = 0.0
_vg = ob_fox_mesh.vertex_groups.new(name='root')
for _i, _w in zip([2, 3, 4, 5, 7, 11, 18, 20, 21, 22, 26, 27, 38, 40, 102, 103, 109, 110, 111, 119, 129, 154, 155, 158, 159, 160, 164, 172, 175, 176, 183, 185, 194, 195, 197, 221, 223, 224, 284, 285, 286, 287, 300, 302, 303, 309, 323, 325, 334, 336], [8.856e-31, 0.2125, 0.05392, 0.5658, 0.02799, 0.0, 6.267e-37, 0.07481, 0.7895, 0.6218, 0.0, 0.05847, 0.0, 0.0, 0.4673, 0.006679, 0.0, 0.0, 0.0, 0.03355, 0.003046, 0.1225, 0.08407, 2.712e-12, 0.1763, 0.04451, 0.0003752, 7.899e-26, 0.06801, 0.7697, 0.0, 0.004711, 0.0, 0.0, 0.0, 7.025e-20, 0.09237, 0.4674, 0.5775, 0.0, 0.625, 0.08996, 0.02151, 0.0, 0.0, 0.0, 0.0, 0.0, 0.06435, 0.09068]): _vg.add([_i], _w, 'REPLACE')
_vg = ob_fox_mesh.vertex_groups.new(name='back_lower')
for _i, _w in zip([1, 2, 3, 4, 5, 7, 11, 12, 15, 16, 17, 18, 20, 21, 22, 24, 26, 27, 30, 31, 34, 36, 37, 38, 39, 40, 41, 43, 47, 64, 70, 76, 80, 84, 85, 86, 89, 93, 99, 100, 101, 102, 103, 104, 106, 109, 110, 111, 112, 114, 117, 119, 121, 122, 129, 132, 140, 141, 142, 144, 145, 146, 154, 155, 157, 158, 159, 160, 164, 165, 168, 171, 172, 175, 176, 178, 179, 181, 182, 183, 185, 186, 189, 193, 194, 195, 196, 197, 198, 199, 200, 202, 215, 220, 221, 223, 224, 230, 231, 235, 243, 245, 246, 247, 248, 249, 252, 253, 256, 257, 276, 278, 279, 283, 284, 285, 286, 287, 288, 289, 291, 292, 293, 300, 302, 303, 309, 311, 312, 320, 321, 323, 324, 325, 334, 335], [0.01542, 0.8286, 0.0, 0.0, 0.0, 0.0, 0.9, 0.0923, 0.0, 0.0, 0.9, 0.8986, 0.0, 0.0, 0.0, 0.04187, 0.9, 0.0, 0.09469, 0.0, 0.1022, 2.218e-26, 0.0, 9.125e-21, 0.1544, 0.0, 0.0, 0.0, 0.0, 0.0, 0.0, 0.0, 0.0, 0.0, 0.0, 0.0, 0.0, 0.0, 0.0, 0.0, 0.0, 0.1398, 4.068e-09, 0.0, 0.0, 0.0, 0.0, 0.0, 0.0, 0.0, 0.0, 0.0, 0.0, 0.0, 0.0, 0.0, 0.9, 0.9, 0.08968, 0.9, 0.0, 0.0, 0.0, 0.0, 0.04068, 0.7486, 0.0, 0.0, 0.7158, 0.1239, 0.0, 0.8996, 0.9123, 0.0, 0.0, 0.9, 0.1019, 0.0, 0.0, 0.7229, 0.0, 0.0, 0.1222, 0.09874, 0.0, 2.386e-33, 7.552e-25, 0.0, 0.0, 0.0, 0.0, 0.0, 0.0, 0.4199, 0.7953, 0.0, 0.0, 0.7472, 0.8998, 0.0, 0.0, 0.0, 0.0, 0.0, 0.0, 0.0, 0.0, 0.0, 0.0, 0.0, 0.0, 0.0, 0.0, 0.0, 0.1722, 0.0, 0.2587, 0.002845, 0.0, 0.0, 0.0, 0.0, 0.0, 0.0, 0.0, 0.0, 0.793, 0.0, 0.0, 0.9, 0.08681, 0.8965, 0.0, 0.0, 0.0, 0.0]): _vg.add([_i], _w, 'REPLACE')
_vg = ob_fox_mesh.vertex_groups.new(name='back_upper')
for _i, _w in zip([0, 1, 2, 8, 9, 10, 11, 12, 19, 24, 25, 26, 29, 30, 32, 34, 35, 49, 51, 54, 56, 94, 95, 97, 124, 125, 127, 136, 137, 138, 141, 142, 143, 147, 148, 156, 157, 158, 162, 163, 164, 165, 173, 174, 177, 179, 180, 183, 184, 187, 188, 189, 193, 209, 210, 211, 218, 219, 226, 227, 228, 229, 230, 232, 233, 277, 280, 281, 306, 307, 308, 309, 310, 315, 316, 317, 318, 320, 321, 322, 327, 329, 331], [0.0, 0.6149, 0.02614, 6.05e-22, 0.0, 4.657e-09, 0.03998, 0.7525, 0.0, 0.8373, 0.0, 0.03855, 0.01423, 0.4747, 0.0, 0.07882, 0.0, 0.0, 0.0, 0.0, 0.0, 0.1018, 0.0, 0.0, 0.0, 0.0, 0.0, 0.0, 0.0, 0.0, 0.00546, 2.345e-06, 0.0, 0.0, 0.0, 0.0, 0.6511, 0.006238, 1.788e-05, 0.0, 0.1709, 0.7148, 0.0, 0.7399, 0.0, 0.8116, 0.0, 0.03502, 0.005962, 8.772e-08, 7.281e-25, 0.4397, 0.1217, 0.0, 0.0, 0.0, 0.0, 0.0, 0.0, 1.944e-32, 0.0, 0.0, 0.2054, 0.8043, 0.0, 0.05988, 0.0, 0.0, 0.0, 0.0, 0.0, 0.04419, 0.0, 0.0, 0.0, 0.0, 0.0, 0.009389, 0.02681, 0.0, 0.0, 0.0, 0.0]): _vg.add([_i], _w, 'REPLACE')
_vg = ob_fox_mesh.vertex_groups.new(name='neck_lower')
for _i, _w in zip([0, 1, 8, 9, 10, 12, 19, 24, 29, 32, 33, 48, 49, 50, 51, 52, 53, 55, 56, 57, 94, 95, 97, 124, 125, 128, 130, 131, 133, 134, 137, 147, 148, 149, 150, 151, 156, 157, 162, 163, 165, 173, 174, 177, 179, 187, 188, 189, 192, 193, 207, 209, 210, 211, 212, 218, 219, 222, 226, 227, 228, 229, 232, 236, 238, 239, 240, 277, 281, 306, 307, 308, 310, 313, 315, 316, 317, 318, 327, 328, 329, 330, 331, 333], [0.0, 7.695e-06, 0.1558, 0.1422, 0.1276, 0.0, 0.02596, 2.055e-11, 0.5243, 0.0, 0.0, 0.000949, 0.0, 2.114e-24, 0.0, 0.009371, 5.321e-09, 0.0, 1.85e-31, 8.242e-13, 0.0, 0.0, 0.0, 0.0, 0.0, 0.0, 0.179, 0.2138, 2.597e-11, 0.0, 0.0, 0.0, 0.2095, 0.1814, 0.0, 5.172e-33, 0.0, 0.01764, 0.5266, 0.1392, 1.532e-39, 0.03782, 0.1016, 0.1105, 1.482e-39, 0.4707, 0.2751, 0.0, 0.0, 0.0, 0.002662, 2.258e-06, 2.349e-26, 0.0, 0.003524, 7.03e-17, 2.167e-07, 0.0621, 0.3843, 0.6302, 0.2999, 0.0, 0.007582, 0.05027, 0.0, 0.0, 0.0, 0.0, 0.0, 0.0, 0.0, 0.0, 0.0, 3.71e-06, 0.0, 0.0, 0.0, 0.0, 0.0003856, 0.2551, 0.4781, 0.0, 0.005472, 0.04384]): _vg.add([_i], _w, 'REPLACE')
_vg = ob_fox_mesh.vertex_groups.new(name='neck_upper')
for _i, _w in zip([1, 8, 9, 10, 12, 19, 24, 29, 32, 33, 48, 49, 50, 51, 52, 53, 54, 55, 56, 57, 123, 124, 125, 126, 127, 128, 130, 131, 133, 134, 135, 136, 137, 138, 139, 147, 148, 149, 151, 152, 156, 157, 162, 163, 173, 174, 177, 179, 184, 187, 188, 192, 207, 209, 210, 211, 212, 213, 214, 216, 217, 218, 219, 222, 226, 227, 228, 229, 232, 236, 237, 238, 277, 281, 304, 305, 306, 307, 308, 310, 313, 314, 315, 316, 317, 318, 319, 327, 328, 329, 330, 331, 332, 333], [0.0, 0.08026, 0.0, 0.7411, 0.0, 0.0, 0.0, 0.2149, 0.0, 0.0, 0.4431, 0.1241, 7.35e-10, 0.4993, 0.0, 7.829e-18, 0.05795, 0.02361, 0.7842, 0.6759, 0.3371, 0.2157, 0.529, 0.4328, 0.386, 0.0, 0.0001705, 0.2059, 0.5902, 1.935e-30, 7.931e-43, 0.4377, 0.4791, 0.4298, 0.4169, 0.0, 6.932e-17, 0.2228, 0.4587, 2.195e-09, 0.0, 1.447e-07, 0.0252, 0.7751, 0.0, 0.0, 0.8143, 0.0, 0.0, 0.3201, 0.5757, 0.0, 0.08611, 0.2775, 0.4512, 0.4652, 0.06767, 0.08047, 0.05812, 0.01054, 0.06121, 0.7948, 0.6981, 0.0, 0.04549, 0.1365, 0.2735, 0.8608, 0.0, 9.716e-08, 0.0252, 2.674e-06, 0.0, 0.0, 0.3266, 0.1521, 0.1892, 0.5319, 0.4597, 0.0, 0.4871, 0.05695, 0.459, 0.4275, 0.466, 0.2457, 0.425, 0.0, 1.398e-05, 0.2114, 0.0, 0.4577, 0.03208, 0.00037]): _vg.add([_i], _w, 'REPLACE')
_vg = ob_fox_mesh.vertex_groups.new(name='frontLeg_shoulder_L')
for _i, _w in zip([0, 1, 2, 8, 9, 10, 11, 12, 13, 17, 19, 24, 25, 26, 29, 30, 32, 33, 34, 35, 38, 48, 50, 57, 58, 59, 60, 61, 62, 64, 69, 94, 95, 97, 98, 99, 128, 130, 131, 133, 140, 141, 142, 143, 146, 147, 148, 149, 150, 151, 153, 156, 171, 173, 174, 178, 179, 180, 184, 192, 195, 210, 220, 222, 226, 227, 228, 231, 232, 233, 239, 240, 241, 242, 244, 246, 248, 249, 251, 253, 254, 255, 277, 280, 281, 282, 283, 309, 310, 320, 321, 323, 326, 327, 328, 329, 330, 331], [0.03631, 0.01871, 0.0, 0.01147, 0.6652, 2.461e-07, 0.0, 1.062e-08, 2.555e-10, 0.0, 0.55, 1.616e-26, 0.0005134, 1.381e-38, 8.882e-05, 0.3686, 0.8427, 1.295e-08, 0.6174, 0.05906, 0.0, 1.375e-22, 0.05278, 0.01244, 0.0, 0.0, 0.0, 0.0, 0.0, 0.0, 0.0, 0.8732, 0.9181, 0.03712, 0.0, 0.0, 0.9173, 0.6378, 1.379e-08, 1.645e-15, 0.0006403, 0.0, 0.5376, 0.0, 0.0, 0.7431, 2.467e-18, 2.027e-19, 7.638e-14, 3.522e-34, 0.0, 0.0, 0.0, 0.0, 0.0, 8.41e-36, 0.0, 0.0, 0.0, 1.024e-40, 0.0, 1.031e-25, 0.0, 0.006818, 1.001e-18, 1.282e-29, 7.18e-35, 1.793e-33, 0.0, 2.57e-18, 0.0, 0.0, 0.0, 0.0, 0.0, 0.0, 0.0, 0.0, 0.0, 0.0, 0.0, 0.0, 0.0, 1.729e-34, 6.617e-11, 0.0, 0.0, 0.0, 0.0, 0.0, 0.0, 0.0, 0.0, 2.361e-15, 0.06525, 0.01527, 0.0, 1.021e-05]): _vg.add([_i], _w, 'REPLACE')
_vg = ob_fox_mesh.vertex_groups.new(name='frontLeg_upper_L')
for _i, _w in zip([0, 9, 11, 13, 19, 25, 30, 32, 33, 34, 35, 37, 39, 40, 41, 42, 44, 45, 46, 58, 59, 60, 61, 62, 63, 64, 65, 66, 67, 68, 69, 70, 71, 72, 90, 94, 95, 96, 97, 98, 99, 100, 101, 104, 105, 106, 107, 118, 120, 121, 128, 141, 142, 143, 144, 145, 146, 147, 150, 153, 166, 173, 178, 180, 192, 193, 204, 205, 206, 222, 231, 233, 240, 241, 242, 243, 244, 245, 246, 247, 248, 250, 252, 254, 256, 257, 264, 269, 272, 278, 279, 280, 281, 282, 283, 291, 297, 321, 326], [0.9, 0.0, 0.0, 0.8526, 7.359e-24, 0.01595, 8.885e-12, 1.119e-15, 0.1192, 6.435e-23, 0.9168, 0.0, 0.0, 0.0, 2.004e-07, 1.9e-08, 0.0, 0.0, 0.0003409, 0.9, 0.8899, 0.8982, 0.9, 0.8781, 4.168e-19, 0.0, 0.0, 0.0, 0.0, 0.0, 0.0, 0.0, 0.0, 0.0, 0.0, 0.0, 0.2743, 0.0, 6.82e-09, 0.8845, 0.1443, 0.0, 0.0, 0.0, 0.0, 3.598e-13, 0.0, 0.0, 0.0, 0.0, 2.543e-06, 0.0, 1.214e-07, 0.8148, 0.0, 0.0, 0.826, 3.188e-19, 0.8525, 0.8891, 0.0, 2.439e-11, 0.0, 0.001414, 0.0, 0.0, 0.0, 0.0, 0.0, 0.0009527, 3.802e-05, 2.291e-11, 4.68e-10, 6.072e-10, 0.0, 0.0, 0.0, 0.0, 0.0, 0.0, 0.0, 0.0, 0.0, 0.0, 0.0, 0.0, 0.0, 0.0, 0.0, 0.0, 0.0, 1.899e-13, 6.239e-10, 3.045e-21, 0.0, 0.0, 0.0, 0.0, 0.004438]): _vg.add([_i], _w, 'REPLACE')
_vg = ob_fox_mesh.vertex_groups.new(name='frontLeg_lower_L')
for _i, _w in zip([0, 13, 33, 58, 59, 60, 61, 62, 63, 64, 65, 66, 67, 68, 69, 70, 71, 72, 73, 74, 75, 79, 87, 93, 95, 96, 97, 98, 99, 100, 101, 143, 146, 150, 153, 192, 240, 241, 250, 252, 282, 322, 330], [2.651e-07, 1.736e-39, 3.518e-05, 4.642e-33, 0.05234, 0.07134, 0.5543, 0.7054, 0.8929, 1.359e-08, 8.141e-19, 4.383e-40, 0.0, 3.2e-15, 0.0, 5.135e-09, 0.0508, 0.0, 0.4308, 0.0, 0.0, 0.0, 0.0, 1.398e-17, 0.0, 0.9002, 0.0, 0.00471, 0.8486, 0.0415, 0.0, 0.0, 6.732e-16, 2.438e-20, 0.7491, 0.0, 0.0, 0.0, 0.0, 0.0, 0.0, 0.0, 0.0]): _vg.add([_i], _w, 'REPLACE')
_vg = ob_fox_mesh.vertex_groups.new(name='head')
for _i, _w in zip([8, 9, 10, 19, 29, 48, 49, 50, 51, 52, 53, 54, 55, 56, 57, 123, 124, 125, 126, 127, 130, 131, 133, 134, 135, 136, 137, 138, 139, 148, 149, 151, 152, 156, 162, 163, 173, 177, 187, 188, 192, 207, 209, 210, 211, 212, 213, 214, 216, 217, 218, 219, 226, 227, 228, 229, 236, 237, 238, 239, 240, 282, 304, 305, 306, 307, 308, 313, 314, 315, 316, 317, 318, 319, 327, 328, 329, 330, 331, 332, 333], [0.0, 0.0, 3.277e-12, 0.0, 4.815e-08, 0.2286, 0.8515, 0.516, 0.494, 0.8574, 0.6795, 0.9355, 0.9251, 0.142, 0.1899, 0.6509, 0.7777, 0.4562, 0.5477, 0.601, 3.347e-25, 0.001225, 0.2331, 0.8865, 0.9061, 0.5494, 0.4912, 0.5534, 0.5688, 3.837e-14, 0.007923, 0.2115, 0.9137, 0.0, 0.0, 1.468e-06, 0.0, 5.947e-16, 0.0002256, 5.954e-07, 0.0, 0.8744, 0.5645, 0.2674, 0.5298, 0.8785, 0.9117, 0.9145, 0.9138, 0.9178, 0.1518, 0.2052, 0.03887, 0.0, 0.1067, 0.1222, 0.7838, 0.9585, 0.9411, 0.0, 0.0, 0.0, 0.664, 0.8279, 0.8058, 0.456, 0.5266, 0.2491, 0.9092, 0.5311, 0.5615, 0.5075, 0.7482, 0.5638, 0.0, 7.536e-16, 0.001052, 0.0, 0.2507, 0.9103, 0.7398]): _vg.add([_i], _w, 'REPLACE')
_vg = ob_fox_mesh.vertex_groups.new(name='frontLeg_shoulder_R')
for _i, _w in zip([0, 9, 19, 25, 32, 33, 34, 35, 48, 58, 59, 60, 63, 64, 68, 69, 70, 71, 72, 94, 95, 97, 98, 99, 100, 101, 128, 131, 141, 142, 143, 146, 147, 148, 149, 150, 153, 156, 157, 162, 163, 164, 165, 171, 173, 174, 177, 178, 179, 180, 183, 184, 187, 188, 189, 192, 193, 195, 209, 210, 219, 222, 226, 227, 228, 231, 232, 233, 240, 251, 277, 280, 281, 309, 310, 313, 317, 320, 321, 322, 323, 327, 328, 329, 330, 331], [0.0, 0.02286, 2.366e-26, 1.836e-07, 0.0, 6.894e-43, 0.0, 0.0, 1.12e-10, 0.0, 0.0, 0.0, 0.0, 0.0, 0.0, 0.0, 0.0, 0.0, 0.0, 0.0, 0.0, 1.201e-16, 0.0, 0.0, 0.0, 0.0, 0.0, 0.0, 0.0, 5.249e-25, 0.0, 0.0, 0.0, 0.04475, 2.458e-24, 1.457e-29, 0.0, 0.2093, 0.0003735, 2.136e-11, 0.0, 0.009205, 4.74e-05, 0.0, 0.5921, 0.00069, 0.0, 1.4e-08, 0.0, 0.4373, 4.9e-09, 0.9212, 3.591e-07, 7.191e-07, 0.3516, 0.3017, 0.6121, 0.01783, 0.001505, 2.258e-11, 0.0, 0.02407, 4.981e-24, 0.0, 7.468e-30, 3.196e-14, 0.0, 0.2824, 0.02381, 0.0, 0.8842, 0.5931, 0.3544, 1.208e-11, 0.8427, 1.051e-18, 0.0, 9.743e-10, 0.5568, 0.1217, 0.0, 0.7447, 0.3646, 3.831e-08, 0.08155, 6.526e-24]): _vg.add([_i], _w, 'REPLACE')
_vg = ob_fox_mesh.vertex_groups.new(name='frontLeg_upper_R')
for _i, _w in zip([19, 25, 33, 35, 59, 60, 97, 99, 141, 142, 150, 156, 162, 166, 173, 178, 180, 189, 192, 193, 222, 226, 233, 239, 240, 241, 242, 243, 245, 254, 277, 278, 280, 281, 282, 309, 310, 320, 321, 322, 326, 327, 328, 330], [1.648e-15, 0.03092, 0.0, 0.0, 0.0, 0.0, 9.499e-14, 0.0, 0.0, 0.0, 0.0, 0.7059, 0.0, 0.9854, 9.414e-12, 1.42e-05, 2.558e-25, 2.853e-13, 0.08016, 1.477e-32, 2.065e-10, 0.0, 1.324e-05, 0.8791, 0.8918, 0.9774, 0.02774, 0.02726, 0.1303, 0.03923, 0.0, 0.01235, 0.0006913, 2.099e-15, 0.9589, 0.0, 1.067e-20, 0.0, 5.446e-19, 0.9, 0.8516, 1e-32, 0.01158, 0.9529]): _vg.add([_i], _w, 'REPLACE')
_vg = ob_fox_mesh.vertex_groups.new(name='frontLeg_lower_R')
for _i, _w in zip([33, 42, 53, 58, 59, 62, 70, 75, 77, 78, 79, 80, 81, 87, 88, 101, 105, 108, 113, 146, 166, 173, 180, 192, 198, 216, 222, 236, 239, 240, 241, 242, 243, 244, 245, 246, 247, 248, 249, 250, 251, 252, 253, 254, 255, 256, 257, 276, 278, 279, 280, 281, 282, 283, 322, 326, 330], [0.0, 0.0, 0.0, 0.0, 0.0, 0.0, 0.0, 0.0, 0.0, 0.0, 0.0, 0.0, 0.0, 0.0, 0.0, 0.0, 0.0, 0.0, 0.0, 0.0, 0.0, 0.0, 0.0, 0.0, 0.0, 0.0, 0.0, 0.0, 0.0, 3.38e-28, 0.0, 0.9458, 0.9175, 0.9131, 0.8289, 0.003806, 0.01475, 0.05057, 0.0, 3.232e-05, 0.0, 0.0, 0.0, 0.9194, 0.0, 0.9151, 1.089e-15, 0.0, 0.9497, 0.07934, 0.0, 0.0, 0.0, 0.4191, 0.0, 2.377e-14, 0.0]): _vg.add([_i], _w, 'REPLACE')
_vg = ob_fox_mesh.vertex_groups.new(name='backLeg_hip_L')
for _i, _w in zip([2, 3, 4, 5, 6, 7, 11, 15, 16, 17, 18, 20, 21, 22, 23, 25, 26, 27, 28, 34, 36, 37, 38, 39, 40, 41, 43, 45, 81, 90, 92, 102, 103, 104, 105, 106, 109, 110, 111, 116, 119, 121, 122, 129, 140, 141, 144, 154, 155, 158, 159, 160, 169, 171, 175, 176, 178, 181, 182, 186, 196, 197, 202, 215, 220, 221, 223, 224, 231, 233, 235, 257, 264, 275, 276, 284, 286, 288, 291, 292, 293, 294, 300, 301, 302, 303, 309, 311, 312, 320, 323, 325, 335, 336], [1.288e-17, 2.682e-17, 0.5435, 2.242e-10, 0.0, 1.401e-44, 1.071e-20, 0.0, 0.0, 6.385e-17, 0.0, 0.5983, 0.00458, 1.667e-15, 0.0, 0.0, 6.345e-13, 0.7001, 0.0, 0.0, 0.9, 0.9, 0.8971, 0.8995, 0.7019, 0.8863, 0.06609, 0.0, 0.0, 0.0, 0.0, 3.656e-09, 0.6998, 0.8979, 0.04179, 0.2121, 0.8999, 0.7563, 0.003068, 0.0, 0.7222, 0.2294, 0.6315, 0.8588, 0.9, 1.189e-27, 0.9, 0.0, 0.0, 0.0, 0.0, 2.473e-05, 0.0, 4.204e-45, 1.001e-09, 0.002468, 6.884e-06, 0.0, 1.201e-13, 0.0, 0.0, 5.826e-15, 0.0, 0.0, 5.043e-15, 0.0, 8.979e-05, 0.0, 7.927e-10, 0.0, 0.0, 0.0, 0.0, 0.0, 0.0, 0.0, 0.0, 0.0, 1.69e-07, 9.909e-26, 0.0, 0.0, 0.04046, 0.0, 0.0, 0.0, 0.0, 0.0, 0.0, 0.0, 0.001989, 0.0, 0.0, 0.0]): _vg.add([_i], _w, 'REPLACE')
_vg = ob_fox_mesh.vertex_groups.new(name='backLeg_upper_L')
for _i, _w in zip([4, 5, 7, 11, 17, 20, 23, 25, 26, 27, 34, 36, 37, 38, 39, 40, 41, 42, 43, 44, 45, 46, 47, 59, 61, 64, 65, 69, 70, 71, 72, 89, 90, 98, 99, 100, 101, 103, 104, 105, 106, 107, 109, 110, 111, 112, 115, 116, 117, 118, 119, 120, 121, 122, 129, 140, 141, 142, 144, 145, 153, 154, 155, 160, 171, 175, 178, 181, 194, 196, 197, 220, 223, 231, 235, 242, 244, 248, 249, 251, 252, 253, 254, 255, 283, 291, 292, 293, 300, 302, 303, 311, 323, 325, 335], [8.967e-16, 0.0, 0.0, 0.01635, 3.315e-22, 1.956e-23, 0.0, 0.0, 0.00373, 0.0, 0.0, 0.7, 4.842e-07, 0.005204, 0.6625, 0.2329, 0.7, 0.9719, 0.9176, 0.05071, 0.02191, 0.08741, 0.08531, 0.0, 0.0, 0.0, 0.0, 0.0, 0.0, 0.0, 0.0, 0.1096, 0.006102, 0.0, 0.0, 0.0, 0.0, 0.0, 0.7, 0.9419, 0.7064, 0.05857, 0.6197, 9.649e-16, 0.781, 0.9046, 0.01119, 0.5284, 0.8519, 0.8848, 4.151e-20, 0.5189, 0.6968, 6.743e-07, 1.486e-15, 0.02374, 0.01785, 0.0, 0.7, 0.9801, 0.0, 0.0, 0.0, 0.0, 7.773e-14, 0.0, 0.0, 0.0, 0.0, 0.04586, 0.0, 3.467e-28, 2.98e-08, 0.0, 0.0, 0.0, 0.0, 0.0, 0.0, 0.0, 0.0, 0.0, 0.0, 0.0, 0.0, 0.0, 0.0, 0.0, 0.0, 0.0, 0.0, 0.0, 0.0, 0.0, 0.0]): _vg.add([_i], _w, 'REPLACE')
_vg = ob_fox_mesh.vertex_groups.new(name='backLeg_lower_L')
for _i, _w in zip([17, 25, 40, 42, 43, 44, 45, 46, 47, 75, 76, 77, 78, 79, 80, 81, 83, 84, 85, 87, 88, 89, 90, 91, 92, 105, 107, 108, 110, 112, 113, 114, 115, 116, 117, 118, 120, 121, 122, 141, 145, 201, 202, 204, 206, 220, 264, 272, 275, 294, 297, 298, 301, 324], [0.0, 0.0, 0.0, 2.751e-23, 0.0, 0.9458, 0.963, 0.8866, 0.8393, 0.8261, 0.09646, 1.518e-11, 0.0, 0.1497, 0.0, 9.809e-45, 0.0, 0.1706, 0.0, 5.422e-16, 0.0, 0.8333, 0.969, 5.193e-29, 7.121e-40, 0.0, 0.9321, 0.0, 0.0, 2.729e-09, 0.0002112, 0.0, 0.9423, 0.0, 1.512e-14, 4.458e-12, 3.155e-24, 0.02644, 0.0, 0.0, 0.0, 0.0, 0.0, 0.0, 0.0, 0.0, 0.0, 0.0, 0.0, 0.0, 0.0, 0.0, 0.0, 0.0]): _vg.add([_i], _w, 'REPLACE')
_vg = ob_fox_mesh.vertex_groups.new(name='tail_1')
for _i, _w in zip([3, 4, 5, 6, 7, 14, 15, 20, 21, 22, 23, 26, 27, 28, 31, 37, 102, 104, 110, 119, 121, 122, 129, 154, 155, 159, 160, 161, 167, 168, 171, 173, 175, 176, 178, 180, 181, 185, 186, 190, 215, 220, 223, 224, 225, 233, 234, 280, 281, 292, 300, 311, 312, 321, 334, 335, 336], [6.754e-06, 5.967e-05, 0.1126, 0.9312, 0.9525, 4.554e-43, 6.639e-21, 2.781e-18, 7.742e-12, 0.3292, 0.9214, 0.0, 3.131e-24, 0.8342, 5.12e-09, 0.0, 0.0, 0.0, 0.0, 6.883e-10, 0.0, 0.0, 1.039e-05, 0.8625, 0.9065, 1.833e-16, 0.0004985, 0.8879, 0.0, 1.962e-29, 0.0, 0.0, 8.581e-41, 3.164e-28, 0.0, 0.0, 1.034e-16, 1.077e-16, 0.9894, 4.288e-24, 0.9383, 0.0, 2.185e-41, 0.517, 0.9298, 0.0, 9.008e-35, 0.0, 0.0, 0.0, 1.715e-35, 4.287e-40, 0.8726, 0.0, 0.9098, 0.9749, 0.8961]): _vg.add([_i], _w, 'REPLACE')
_vg = ob_fox_mesh.vertex_groups.new(name='tail_2')
_vg = ob_fox_mesh.vertex_groups.new(name='tail_3')
for _i, _w in zip([6, 7, 14, 15, 16, 23, 28, 31, 92, 132, 154, 155, 160, 161, 167, 168, 169, 170, 181, 182, 185, 186, 190, 191, 204, 215, 225, 234, 235, 275, 297, 298, 311, 312, 334, 335], [2.683e-40, 0.0, 0.9189, 0.8937, 9.189e-18, 9.946e-40, 1.746e-18, 0.8914, 0.0, 0.0, 0.0, 0.0, 0.0, 0.0, 0.9009, 0.9122, 3.783e-21, 2.091e-13, 0.9037, 2.8e-14, 0.0, 0.0, 0.9012, 5.67e-27, 0.0, 0.0, 2.662e-44, 0.8967, 1.731e-16, 0.0, 0.0, 0.0, 0.0, 0.0, 0.0, 0.0]): _vg.add([_i], _w, 'REPLACE')
_vg = ob_fox_mesh.vertex_groups.new(name='tail_4')
for _i, _w in zip([14, 15, 16, 31, 132, 167, 168, 169, 170, 181, 182, 190, 191, 208, 234, 235], [0.0, 1.227e-19, 0.9338, 1.805e-35, 0.9808, 1.515e-14, 2.249e-31, 0.9482, 0.9651, 0.0, 0.9401, 6.088e-10, 0.97, 0.996, 0.0, 0.9572]): _vg.add([_i], _w, 'REPLACE')
_vg = ob_fox_mesh.vertex_groups.new(name='backLeg_hip_R')
for _i, _w in zip([0, 4, 11, 13, 15, 17, 20, 21, 23, 30, 32, 34, 36, 37, 38, 39, 40, 41, 42, 43, 44, 45, 46, 47, 75, 77, 79, 81, 82, 83, 86, 87, 88, 89, 90, 91, 92, 94, 95, 103, 104, 105, 106, 107, 108, 109, 110, 111, 112, 113, 115, 116, 117, 118, 119, 120, 121, 122, 126, 127, 137, 138, 139, 140, 141, 142, 144, 145, 146, 158, 159, 160, 164, 171, 172, 175, 176, 178, 181, 183, 185, 186, 194, 195, 196, 197, 198, 200, 215, 220, 221, 223, 231, 243, 246, 278, 279, 284, 285, 286, 287, 288, 289, 291, 292, 293, 294, 300, 302, 303, 309, 311, 312, 320, 323, 325, 334, 335], [0.0, 2.556e-07, 0.0, 0.0, 0.0, 0.0, 1.635e-06, 0.01921, 0.0, 0.0, 0.0, 0.0, 0.0, 0.0, 0.0, 0.0, 0.0, 0.0, 0.0, 0.0, 0.0, 0.0, 0.0, 0.0, 0.0, 0.0, 0.0, 0.0, 0.0, 0.0, 0.0, 0.0, 0.0, 0.0, 0.0, 0.0, 0.0, 0.0, 0.0, 0.0, 0.0, 0.0, 0.0, 0.0, 0.0, 0.3399, 1.392e-33, 0.0, 0.0, 0.0, 0.0, 0.0, 0.0, 0.0, 1.783e-17, 0.0, 0.0, 5.272e-27, 0.0, 0.0, 0.0, 0.0, 0.0, 3.752e-15, 0.0, 0.0, 0.0, 0.0, 0.0, 0.008717, 2.879e-08, 0.1381, 0.01379, 0.8997, 0.0, 0.4609, 4.508e-12, 8.868e-31, 0.0, 0.001315, 0.7, 1.781e-11, 0.7701, 0.8961, 0.435, 0.3819, 0.7822, 0.02035, 0.0, 4.948e-16, 0.0, 0.002174, 6.629e-13, 0.0, 0.0, 0.0, 0.0, 1.996e-21, 0.9587, 2.012e-16, 0.7, 0.89, 0.08364, 0.7999, 0.8931, 0.4915, 0.003409, 0.7444, 0.2272, 0.6113, 5.605e-45, 0.8896, 0.0, 2.157e-35, 0.886, 0.4919, 1.023e-05, 0.0]): _vg.add([_i], _w, 'REPLACE')
_vg = ob_fox_mesh.vertex_groups.new(name='backLeg_upper_R')
for _i, _w in zip([17, 20, 40, 44, 46, 75, 77, 79, 87, 88, 90, 91, 107, 108, 110, 113, 119, 121, 122, 141, 160, 171, 175, 178, 183, 185, 194, 195, 196, 197, 198, 199, 200, 201, 202, 203, 204, 205, 206, 220, 223, 231, 272, 284, 285, 287, 288, 289, 290, 291, 292, 293, 294, 297, 298, 299, 300, 301, 302, 303, 309, 311, 320, 322, 323, 324, 325], [3.915e-13, 0.0, 0.0, 0.0, 0.0, 0.0, 0.0, 0.0, 0.0, 0.0, 0.0, 0.0, 0.0, 0.0, 0.0, 0.0, 0.0, 0.0, 0.0, 0.0, 5.539e-10, 0.004368, 3.736e-13, 1.049e-13, 0.0, 0.0, 0.0651, 0.6991, 0.6633, 0.04593, 0.7, 0.9739, 0.9404, 0.9337, 0.911, 0.04244, 0.02837, 0.08965, 0.08673, 4.191e-16, 0.002047, 0.0, 0.1102, 0.0, 0.0, 0.0, 0.7, 0.9094, 0.05492, 0.7, 0.01784, 0.7001, 0.9575, 0.0231, 0.5082, 0.8461, 4.825e-12, 0.9208, 0.7, 0.0001907, 5.145e-23, 0.01591, 8.957e-17, 0.0, 0.7, 0.9669, 0.6915]): _vg.add([_i], _w, 'REPLACE')
_vg = ob_fox_mesh.vertex_groups.new(name='backLeg_lower_R')
for _i, _w in zip([43, 77, 79, 81, 82, 85, 86, 87, 114, 116, 117, 120, 145, 197, 199, 200, 201, 202, 203, 204, 205, 206, 252, 257, 258, 259, 260, 261, 262, 263, 264, 265, 267, 268, 270, 271, 272, 273, 274, 275, 289, 290, 294, 295, 296, 297, 298, 299, 301, 302, 324], [0.0, 0.0, 0.0, 0.0, 0.0, 0.0, 0.0, 0.0, 0.0, 0.0, 0.0, 0.0, 0.0, 0.0, 0.0, 0.0, 1.165e-06, 0.01425, 0.7743, 0.9477, 0.8869, 0.8715, 0.0, 0.0, 0.0475, 0.02873, 3.425e-22, 6.828e-12, 0.0, 1.585e-36, 0.0, 2.875e-12, 8.332e-07, 0.0, 5.336e-12, 1.565e-16, 0.8357, 0.9504, 0.0001101, 1.471e-08, 0.0, 0.9354, 0.0, 0.7993, 2.598e-06, 0.9512, 0.0, 0.0, 1.61e-18, 0.0, 2.031e-34]): _vg.add([_i], _w, 'REPLACE')
_vg = ob_fox_mesh.vertex_groups.new(name='backLeg_paw_L')
for _i, _w in zip([45, 46, 47, 75, 76, 77, 78, 79, 80, 81, 82, 83, 84, 85, 86, 87, 88, 89, 91, 92, 108, 113, 114, 115], [0.0, 0.001825, 4.178e-09, 3.122e-14, 9.239e-12, 0.5113, 0.9566, 0.03356, 0.9947, 0.8124, 0.9946, 0.9949, 3.235e-07, 0.9902, 0.9989, 0.1163, 0.62, 5.06e-05, 0.8794, 0.9401, 0.8386, 5.589e-11, 0.9965, 1.243e-17]): _vg.add([_i], _w, 'REPLACE')
_vg = ob_fox_mesh.vertex_groups.new(name='frontLeg_paw_L')
for _i, _w in zip([58, 59, 61, 62, 63, 64, 65, 66, 67, 68, 69, 70, 71, 72, 73, 74, 93, 96, 99, 100, 101, 153, 245, 259, 260, 262, 263, 268, 295, 296], [0.0, 0.0, 0.0, 0.0, 0.002015, 0.01232, 0.01966, 0.01487, 0.9902, 0.0477, 0.9849, 0.8606, 1.718e-06, 0.9945, 2.67e-16, 0.516, 0.9092, 0.002418, 2.4e-12, 0.002896, 0.884, 1.889e-10, 0.0, 0.0, 0.0, 0.0, 0.0, 0.0, 0.0, 0.0]): _vg.add([_i], _w, 'REPLACE')
_vg = ob_fox_mesh.vertex_groups.new(name='backLeg_paw_R')
for _i, _w in zip([203, 204, 205, 206, 258, 259, 260, 261, 262, 263, 264, 265, 266, 267, 268, 269, 270, 271, 272, 273, 274, 275, 290, 295, 296], [0.0, 0.0, 0.0, 0.03391, 0.1707, 0.1542, 0.9042, 0.481, 0.9873, 0.7783, 0.9898, 0.8586, 0.9914, 0.001533, 0.9776, 0.9979, 0.4437, 0.6322, 2.94e-24, 0.0, 0.9361, 0.9323, 0.0, 0.1947, 0.9505]): _vg.add([_i], _w, 'REPLACE')
_vg = ob_fox_mesh.vertex_groups.new(name='frontLeg_paw_R')
for _i, _w in zip([1, 11, 12, 17, 24, 25, 26, 30, 34, 39, 43, 45, 46, 47, 64, 68, 69, 71, 72, 75, 76, 77, 81, 84, 85, 87, 88, 89, 100, 111, 112, 113, 114, 115, 117, 132, 141, 145, 156, 157, 162, 164, 165, 171, 174, 178, 179, 180, 183, 184, 187, 189, 193, 194, 195, 196, 198, 220, 226, 228, 231, 232, 233, 235, 242, 243, 244, 245, 246, 247, 248, 249, 250, 251, 252, 253, 254, 255, 256, 257, 258, 260, 261, 262, 264, 266, 267, 268, 269, 276, 277, 278, 279, 283, 285, 288, 289, 303, 309, 310, 320, 321, 323, 325, 327, 329, 330], [0.0, 0.0, 0.0, 0.0, 0.0, 0.0, 0.0, 0.0, 0.0, 0.0, 0.0, 0.0, 0.0, 0.0, 0.0, 0.0, 0.0, 0.0, 0.0, 0.0, 0.0, 0.0, 0.0, 0.0, 0.0, 0.0, 0.0, 0.0, 0.0, 0.0, 0.0, 0.0, 0.0, 0.0, 0.0, 0.0, 0.0, 0.0, 0.0, 2.681e-29, 0.0, 0.0, 7.977e-12, 0.0, 0.0, 0.0, 1.662e-26, 0.0, 0.0, 0.0, 0.0, 0.0, 0.0, 0.0, 0.0, 0.0, 0.0, 0.0, 0.0, 0.0, 0.0, 0.0, 0.0, 0.0, 0.0, 0.0009473, 0.0006837, 1.097e-06, 0.02364, 6.503e-08, 6.571e-13, 0.9904, 0.0405, 0.9947, 0.7644, 0.9939, 4.726e-08, 0.9964, 0.0001108, 0.5273, 0.0, 0.0, 0.0, 0.0, 0.0, 0.0, 0.0, 0.0, 0.0, 0.8971, 0.0, 0.0, 0.004092, 8.396e-16, 0.0, 0.0, 0.0, 0.0, 0.0, 0.0, 0.0, 0.0, 0.0, 0.0, 0.0, 0.0, 0.0]): _vg.add([_i], _w, 'REPLACE')
_m = ob_fox_mesh.modifiers.new('Armature', 'ARMATURE')
_m.object = ob_fox_armature
_m.use_deform_preserve_volume = True

# ---- collection membership
col_collection_1.objects.link(ob_plane)
col_collection_1.objects.link(ob_fox_armature)
col_collection_1.objects.link(ob_fox_mesh)

# ---- scene / render settings (as saved in the file)
scene.frame_start = 1; scene.frame_end = 250; scene.frame_set(168)
scene.render.engine = 'CYCLES'
scene.render.resolution_percentage = 50
scene.render.dither_intensity = 0.0
scene.cycles.use_denoising = False
scene.cycles.samples = 128
scene.cycles.sampling_pattern = 'TABULATED_SOBOL'
scene.cycles.use_adaptive_sampling = False
scene.cycles.use_light_tree = False
scene.cycles.blur_glossy = 0.0
scene.cycles.sample_clamp_indirect = 0.0
scene.cycles.bake_type = 'AO'
scene.view_settings.view_transform = 'Standard'
bpy.context.view_layer.update()

# ---- added for rendering (the .blend has no active camera and no usable light): camera, sun
cam_auto = bpy.data.cameras.new('AutoCamera')
cam_auto.lens = 50.0
cam_auto.sensor_width = 36.0
cam_auto.clip_end = 1028.46
ob_auto_camera = bpy.data.objects.new('AutoCamera', cam_auto)
scene.collection.objects.link(ob_auto_camera)
ob_auto_camera.location = (58.6018, -70.3222, 46.2267)
ob_auto_camera.rotation_euler = (1.09748, -7.21219e-08, 0.694738)
scene.camera = ob_auto_camera
light_auto_sun = bpy.data.lights.new('AutoSun', 'SUN')
light_auto_sun.energy = 3.0
light_auto_sun.angle = 0.0523599
ob_auto_sun = bpy.data.objects.new('AutoSun', light_auto_sun)
scene.collection.objects.link(ob_auto_sun)
ob_auto_sun.rotation_euler = (0.872665, 0.174533, 0.523599)
bpy.context.view_layer.update()
